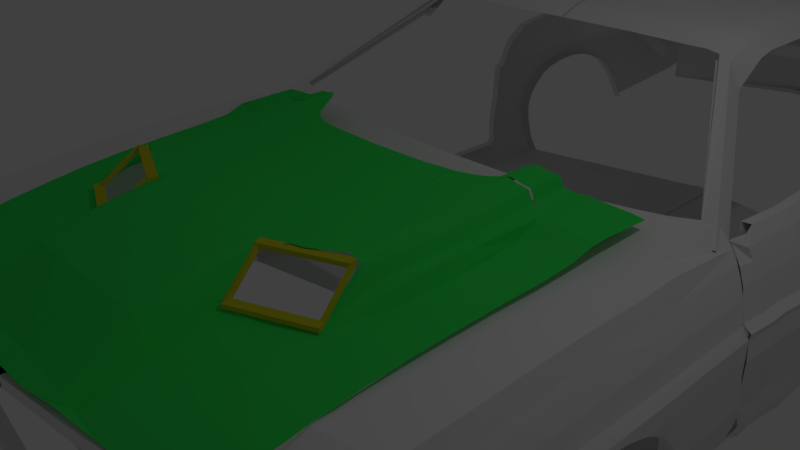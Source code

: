 # Source: challenger1970B.blend  (saved by Blender 2.79.0; exported with 4.5.12 LTS)
import bpy
from mathutils import Matrix  # noqa: F401  (used for matrix-valued properties, if any)

bpy.ops.wm.read_factory_settings(use_empty=True)
scene = bpy.context.scene
scene.name = 'Scene'

# ---- collections
col_collection_1 = bpy.data.collections.new('Collection 1'); scene.collection.children.link(col_collection_1)

# ---- materials (node trees are filled in below, after node groups)
mat_hoodcolor = bpy.data.materials.new('HoodColor')
mat_hoodcolor.alpha_threshold = 0.0
mat_hoodcolor.use_transparent_shadow = False
mat_hoodcolor.diffuse_color = (0.04034, 0.8, 0.1067, 1.0)
mat_hoodcolor.roughness = 0.5
mat_hoddscoopcolorl = bpy.data.materials.new('HoddScoopColorl')
mat_hoddscoopcolorl.alpha_threshold = 0.0
mat_hoddscoopcolorl.use_transparent_shadow = False
mat_hoddscoopcolorl.diffuse_color = (0.6038, 0.5808, 0.02282, 1.0)
mat_hoddscoopcolorl.roughness = 0.5

# ---- material node trees

# ---- world
world_world = bpy.data.worlds.new('World'); scene.world = world_world
world_world.color = (0.05088, 0.05088, 0.05088)
world_world.use_sun_shadow = False
world_world.sun_shadow_jitter_overblur = 0.0
world_world.cycles.sampling_method = 'MANUAL'

# ---- cameras
cam_camera = bpy.data.cameras.new('Camera')
cam_camera.clip_end = 100.0
cam_camera.lens = 35.0
cam_camera.sensor_width = 32.0
cam_camera.sensor_height = 18.0
cam_camera.ortho_scale = 7.314
cam_camera.dof.focus_distance = 0.0
cam_camera.dof.aperture_fstop = 128.0

# ---- lights
light_lamp = bpy.data.lights.new('Lamp', 'POINT')
light_lamp.transmission_factor = 0.0
light_lamp.cutoff_distance = 30.0
light_lamp.energy = 100.0
light_lamp.shadow_buffer_clip_start = 1.001
light_lamp.shadow_soft_size = 0.1
light_lamp.shadow_maximum_resolution = 0.006
light_lamp.use_absolute_resolution = True

# ---- meshes
me_plane_004 = bpy.data.meshes.new('Plane.004')
me_plane_004.from_pydata([(-1.0, -1.0, 0.1017), (1.0, -1.0, 0.0), (-1.0, 1.0, 0.1017), (0.9116, 1.0, 1e-09), (-3.216, -1.0, 0.1044), (-3.216, 1.0, 0.1044), (-5.621, -1.0, 0.1329), (-5.621, 1.0, 0.1329), (-7.963, -1.0, 0.1519), (-7.963, 1.0, 0.1519), (-9.736, -1.0, 0.1234), (-9.736, 1.0, 0.1234), (-10.18, -1.0, 0.1329), (-10.18, 1.0, 0.1329), (-10.62, -1.0, 0.009492), (-10.62, 1.0, 0.009492), (-11.64, -1.0, -0.04746), (-11.64, 1.0, -0.04746), (-12.96, -1.0, -0.1234), (-12.96, 1.0, -0.1234), (-14.23, -1.0, -0.2183), (-14.23, 1.0, -0.2183), (-15.12, -1.0, -0.2943), (-15.12, 1.0, -0.2943), (-16.07, 0.8884, -0.4272), (-16.07, 1.0, -0.4272), (-1.0, -1.0, 0.1017), (1.0, -1.0, 0.0), (-3.216, -1.0, 0.1044), (-5.621, -1.0, 0.1329), (-7.963, -1.0, 0.1519), (-9.736, -1.0, 0.1234), (-10.18, -1.0, 0.1329), (-10.62, -1.0, 0.009492), (-11.64, -1.0, -0.04746), (-12.96, -1.0, -0.1234), (-14.23, -1.0, -0.2183), (-15.12, -1.0, -0.2943), (-16.07, 0.8141, -0.4272), (-1.0, -1.0, 0.1017), (1.0, -1.0, 0.0), (-3.216, -1.0, 0.1044), (-5.621, -1.0, 0.1329), (-7.963, -1.0, 0.1519), (-9.736, -1.0, 0.1234), (-10.18, -1.0, 0.1329), (-10.62, -1.0, 0.009492), (-11.64, -1.0, -0.04746), (-12.96, -1.0, -0.1234), (-14.23, -1.0, -0.2183), (-15.12, -1.0, -0.3651), (-16.07, 0.8956, -0.4272), (-1.0, -1.0, 0.1017), (0.8674, -1.0, 1.501e-09), (-3.216, -1.0, 0.1044), (-5.621, -1.0, 0.1329), (-7.963, -1.0, 0.1519), (-9.736, -1.0, 0.1234), (-10.18, -1.0, 0.1329), (-10.62, -1.0, 0.009492), (-11.64, -1.0, -0.04746), (-12.96, -1.0, -0.1234), (-14.23, -1.0, -0.2183), (-15.12, -1.0, -0.5387), (-15.59, 0.164, -0.4272), (-0.9367, -2.338, 0.05276), (1.063, -1.728, -0.04889), (-3.152, -3.24, 0.05553), (-5.558, -3.844, 0.084), (-7.9, -4.164, 0.103), (-9.673, -4.074, 0.07451), (-10.12, -3.977, 0.084), (-10.56, -3.642, -0.0394), (-11.57, -3.27, -0.09635), (-12.9, -2.786, -0.1723), (-14.17, -2.479, -0.2672), (-15.05, -1.188, -0.4776), (-1.0, 5.383, 0.1766), (0.9116, 5.383, 0.07496), (-3.216, 5.383, 0.1794), (-5.621, 5.383, 0.2079), (-7.963, 5.383, 0.2268), (-9.736, 5.383, 0.1984), (-10.18, 5.383, 0.2079), (-10.62, 5.383, 0.08445), (-11.64, 5.383, 0.0275), (-12.96, 5.383, -0.04844), (-14.23, 5.383, -0.1434), (-15.12, 5.383, -0.2193), (-16.07, 5.383, -0.3522), (-1.0, 13.33, 0.1766), (0.8674, 13.33, 0.07496), (-3.216, 13.33, 0.1794), (-5.621, 13.33, 0.2079), (-7.963, 13.33, 0.2268), (-9.736, 13.33, 0.1984), (-10.18, 13.33, 0.2079), (-10.62, 13.33, 0.08445), (-11.64, 13.33, 0.0275), (-12.96, 13.33, -0.04844), (-14.23, 13.33, -0.1434), (-15.12, 13.33, -0.2193), (-16.07, 13.33, -0.3522), (-1.0, 17.61, 0.1766), (0.9116, 17.61, 0.07496), (-3.216, 17.61, 0.1794), (-5.621, 17.61, 0.2079), (-7.963, 17.61, 0.2268), (-9.736, 17.61, 0.1984), (-10.18, 17.61, 0.2079), (-10.62, 17.61, 0.08445), (-11.64, 17.61, 0.0275), (-12.96, 17.61, -0.04844), (-14.23, 17.61, -0.1434), (-15.12, 17.61, -0.2193), (-16.07, 17.61, -0.3522), (-1.0, 23.45, 0.1766), (0.8233, 23.45, 0.07496), (-3.216, 23.45, 0.1794), (-5.621, 23.45, 0.2079), (-7.963, 23.45, 0.2268), (-9.736, 23.45, 0.1984), (-10.18, 23.45, 0.2079), (-10.62, 23.45, 0.08445), (-11.64, 23.45, 0.0275), (-12.96, 23.45, -0.04844), (-14.23, 23.45, -0.1434), (-15.12, 23.45, -0.2193), (-16.07, 23.45, -0.3522), (-1.0, 28.75, 0.1766), (0.8674, 28.75, 0.07496), (-3.216, 28.75, 0.1794), (-5.621, 28.75, 0.2079), (-7.963, 28.75, 0.2268), (-9.736, 28.75, 0.1984), (-10.18, 28.75, 0.2079), (-10.62, 28.75, 0.08445), (-11.64, 28.75, 0.0275), (-12.96, 28.75, -0.04844), (-14.23, 28.75, -0.1434), (-15.12, 28.75, -0.2193), (-16.07, 28.75, -0.3522), (-1.0, 31.33, 0.1766), (0.8233, 31.33, 0.07496), (-3.216, 31.33, 0.1794), (-5.621, 31.33, 0.2079), (-7.963, 31.33, 0.2268), (-9.736, 31.33, 0.1984), (-10.18, 31.33, 0.2079), (-10.62, 31.33, 0.08445), (-11.64, 31.33, 0.0275), (-12.96, 31.33, -0.04844), (-14.23, 31.33, -0.1434), (-15.12, 31.33, -0.2193), (-16.07, 31.33, -0.3522), (-1.0, 36.24, 0.1766), (0.6907, 35.62, 0.07496), (-3.216, 36.81, 0.1794), (-5.621, 37.14, 0.2079), (-7.963, 37.57, 0.2268), (-9.736, 37.62, 0.1984), (-10.18, 37.62, 0.2079), (-10.62, 37.62, 0.08445), (-11.64, 37.52, 0.0275), (-12.96, 37.33, -0.04844), (-14.23, 37.0, -0.1434), (-15.12, 36.62, -0.3132), (-16.86, 35.86, -0.5449), (-0.5885, 36.58, 0.1186), (1.102, 35.96, 0.01699), (-2.804, 37.15, 0.1214), (-5.21, 37.48, 0.1499), (-7.552, 37.9, 0.1689), (-9.324, 37.95, 0.1404), (-9.768, 37.95, 0.1499), (-10.21, 37.95, 0.02649), (-11.22, 37.86, -0.03047), (-12.55, 37.67, -0.1064), (-13.82, 37.34, -0.2013), (-14.71, 36.96, -0.3711), (-16.45, 36.2, -0.6028), (-16.21, 0.5715, -0.5364), (-16.21, 4.954, -0.4615), (-16.21, 12.9, -0.4615), (-16.21, 17.18, -0.4615), (-16.21, 23.02, -0.4615), (-16.21, 28.32, -0.4615), (-16.21, 30.9, -0.4615), (-17.0, 35.43, -0.6541), (-13.59, -0.8807, -0.4112), (-13.59, 3.502, -0.3363), (-13.59, 11.45, -0.3363), (-13.59, 15.73, -0.3363), (-13.59, 21.57, -0.3363), (-13.59, 26.87, -0.3363), (-13.59, 29.45, -0.3363), (-14.39, 33.98, -0.5289), (-9.072, -2.348, -0.03233), (-9.072, 2.035, 0.04263), (-9.072, 9.983, 0.04263), (-9.072, 14.26, 0.04263), (-9.072, 20.1, 0.04263), (-9.072, 25.4, 0.04263), (-9.072, 27.98, 0.04263), (-9.867, 32.51, -0.1501), (0.4267, -1.766, -0.1246), (0.4267, 2.617, -0.04965), (0.4267, 10.56, -0.04965), (0.4267, 14.84, -0.04965), (0.4267, 20.69, -0.04965), (0.4267, 25.98, -0.04965), (0.4267, 28.57, -0.04965), (-0.3687, 33.1, -0.2423), (0.6157, -1.537, 0.01152), (0.5274, 0.463, 0.01152), (0.5274, 4.846, 0.08648), (0.4832, 12.79, 0.08648), (0.5274, 17.07, 0.08648), (0.439, 22.92, 0.08648), (0.4832, 28.21, 0.08648), (0.439, 30.79, 0.08648), (0.3064, 35.09, 0.08648)], [], [(0, 1, 3, 2), (0, 2, 5, 4), (4, 5, 7, 6), (6, 7, 9, 8), (8, 9, 11, 10), (10, 11, 13, 12), (12, 13, 15, 14), (14, 15, 17, 16), (16, 17, 19, 18), (18, 19, 21, 20), (20, 21, 23, 22), (22, 23, 25, 24), (8, 10, 31, 30), (6, 8, 30, 29), (22, 24, 38, 37), (1, 0, 26, 27), (4, 6, 29, 28), (20, 22, 37, 36), (0, 4, 28, 26), (18, 20, 36, 35), (16, 18, 35, 34), (14, 16, 34, 33), (12, 14, 33, 32), (10, 12, 32, 31), (30, 31, 44, 43), (37, 38, 51, 50), (26, 28, 41, 39), (34, 35, 48, 47), (31, 32, 45, 44), (28, 29, 42, 41), (35, 36, 49, 48), (32, 33, 46, 45), (29, 30, 43, 42), (36, 37, 50, 49), (27, 26, 39, 40), (33, 34, 47, 46), (42, 43, 56, 55), (49, 50, 63, 62), (40, 39, 52, 53), (46, 47, 60, 59), (43, 44, 57, 56), (50, 51, 64, 63), (39, 41, 54, 52), (47, 48, 61, 60), (44, 45, 58, 57), (41, 42, 55, 54), (48, 49, 62, 61), (45, 46, 59, 58), (57, 58, 71, 70), (54, 55, 68, 67), (61, 62, 75, 74), (58, 59, 72, 71), (55, 56, 69, 68), (62, 63, 76, 75), (53, 52, 65, 66), (59, 60, 73, 72), (56, 57, 70, 69), (52, 54, 67, 65), (60, 61, 74, 73), (17, 15, 84, 85), (15, 13, 83, 84), (13, 11, 82, 83), (11, 9, 81, 82), (9, 7, 80, 81), (25, 23, 88, 89), (7, 5, 79, 80), (23, 21, 87, 88), (5, 2, 77, 79), (21, 19, 86, 87), (2, 3, 78, 77), (19, 17, 85, 86), (84, 83, 96, 97), (81, 80, 93, 94), (88, 87, 100, 101), (77, 78, 91, 90), (85, 84, 97, 98), (82, 81, 94, 95), (89, 88, 101, 102), (79, 77, 90, 92), (86, 85, 98, 99), (83, 82, 95, 96), (80, 79, 92, 93), (87, 86, 99, 100), (96, 95, 108, 109), (93, 92, 105, 106), (100, 99, 112, 113), (97, 96, 109, 110), (94, 93, 106, 107), (101, 100, 113, 114), (90, 91, 104, 103), (98, 97, 110, 111), (95, 94, 107, 108), (102, 101, 114, 115), (92, 90, 103, 105), (99, 98, 111, 112), (111, 110, 123, 124), (108, 107, 120, 121), (115, 114, 127, 128), (105, 103, 116, 118), (112, 111, 124, 125), (109, 108, 121, 122), (106, 105, 118, 119), (113, 112, 125, 126), (110, 109, 122, 123), (107, 106, 119, 120), (114, 113, 126, 127), (103, 104, 117, 116), (123, 122, 135, 136), (120, 119, 132, 133), (127, 126, 139, 140), (116, 117, 130, 129), (124, 123, 136, 137), (121, 120, 133, 134), (128, 127, 140, 141), (118, 116, 129, 131), (125, 124, 137, 138), (122, 121, 134, 135), (119, 118, 131, 132), (126, 125, 138, 139), (138, 137, 150, 151), (135, 134, 147, 148), (132, 131, 144, 145), (139, 138, 151, 152), (136, 135, 148, 149), (133, 132, 145, 146), (140, 139, 152, 153), (129, 130, 143, 142), (137, 136, 149, 150), (134, 133, 146, 147), (141, 140, 153, 154), (131, 129, 142, 144), (142, 143, 156, 155), (150, 149, 162, 163), (147, 146, 159, 160), (154, 153, 166, 167), (144, 142, 155, 157), (151, 150, 163, 164), (148, 147, 160, 161), (145, 144, 157, 158), (152, 151, 164, 165), (149, 148, 161, 162), (146, 145, 158, 159), (153, 152, 165, 166), (167, 166, 179, 180), (157, 155, 168, 170), (164, 163, 176, 177), (161, 160, 173, 174), (158, 157, 170, 171), (165, 164, 177, 178), (162, 161, 174, 175), (159, 158, 171, 172), (166, 165, 178, 179), (155, 156, 169, 168), (163, 162, 175, 176), (160, 159, 172, 173), (141, 154, 187, 186), (25, 89, 182, 181), (154, 167, 188, 187), (89, 102, 183, 182), (115, 128, 185, 184), (128, 141, 186, 185), (102, 115, 184, 183), (185, 186, 194, 193), (183, 184, 192, 191), (181, 182, 190, 189), (186, 187, 195, 194), (184, 185, 193, 192), (182, 183, 191, 190), (187, 188, 196, 195), (189, 190, 198, 197), (194, 195, 203, 202), (192, 193, 201, 200), (190, 191, 199, 198), (195, 196, 204, 203), (193, 194, 202, 201), (191, 192, 200, 199), (202, 203, 211, 210), (200, 201, 209, 208), (198, 199, 207, 206), (203, 204, 212, 211), (201, 202, 210, 209), (199, 200, 208, 207), (197, 198, 206, 205), (104, 91, 216, 217), (78, 3, 214, 215), (117, 104, 217, 218), (91, 78, 215, 216), (156, 143, 220, 221), (130, 117, 218, 219), (143, 130, 219, 220), (3, 1, 213, 214)])
me_plane_004.use_remesh_preserve_volume = False
me_plane_004.use_remesh_preserve_attributes = False
me_plane_004.use_mirror_vertex_groups = False
me_plane_004.update()
me_plane_003 = bpy.data.meshes.new('Plane.003')
me_plane_003.from_pydata([(-1.0, -1.0, 0.1017), (1.0, -1.0, 0.0), (-1.0, 1.0, 0.1017), (0.9116, 1.0, 1e-09), (-3.216, -1.0, 0.1044), (-3.216, 1.0, 0.1044), (-5.621, -1.0, 0.1329), (-5.621, 1.0, 0.1329), (-7.963, -1.0, 0.1519), (-7.963, 1.0, 0.1519), (-9.736, -1.0, 0.1234), (-9.736, 1.0, 0.1234), (-10.18, -1.0, 0.1329), (-10.18, 1.0, 0.1329), (-10.62, -1.0, 0.009492), (-10.62, 1.0, 0.009492), (-11.64, -1.0, -0.04746), (-11.64, 1.0, -0.04746), (-12.96, -1.0, -0.1234), (-12.96, 1.0, -0.1234), (-14.23, -1.0, -0.2183), (-14.23, 1.0, -0.2183), (-15.12, -1.0, -0.2943), (-15.12, 1.0, -0.2943), (-16.07, 0.8884, -0.4272), (-16.07, 1.0, -0.4272), (-1.0, -1.0, 0.1017), (1.0, -1.0, 0.0), (-3.216, -1.0, 0.1044), (-5.621, -1.0, 0.1329), (-7.963, -1.0, 0.1519), (-9.736, -1.0, 0.1234), (-10.18, -1.0, 0.1329), (-10.62, -1.0, 0.009492), (-11.64, -1.0, -0.04746), (-12.96, -1.0, -0.1234), (-14.23, -1.0, -0.2183), (-15.12, -1.0, -0.2943), (-16.07, 0.8141, -0.4272), (-1.0, -1.0, 0.1017), (1.0, -1.0, 0.0), (-3.216, -1.0, 0.1044), (-5.621, -1.0, 0.1329), (-7.963, -1.0, 0.1519), (-9.736, -1.0, 0.1234), (-10.18, -1.0, 0.1329), (-10.62, -1.0, 0.009492), (-11.64, -1.0, -0.04746), (-12.96, -1.0, -0.1234), (-14.23, -1.0, -0.2183), (-15.12, -1.0, -0.3651), (-16.07, 0.8956, -0.4272), (-1.0, -1.0, 0.1017), (0.8674, -1.0, 1.501e-09), (-3.216, -1.0, 0.1044), (-5.621, -1.0, 0.1329), (-7.963, -1.0, 0.1519), (-9.736, -1.0, 0.1234), (-10.18, -1.0, 0.1329), (-10.62, -1.0, 0.009492), (-11.64, -1.0, -0.04746), (-12.96, -1.0, -0.1234), (-14.23, -1.0, -0.2183), (-15.12, -1.0, -0.5387), (-15.59, 0.164, -0.4272), (-0.9367, -2.338, 0.05276), (1.063, -1.728, -0.04889), (-3.152, -3.24, 0.05553), (-5.558, -3.844, 0.084), (-7.9, -4.164, 0.103), (-9.673, -4.074, 0.07451), (-10.12, -3.977, 0.084), (-10.56, -3.642, -0.0394), (-11.57, -3.27, -0.09635), (-12.9, -2.786, -0.1723), (-14.17, -2.479, -0.2672), (-15.05, -1.188, -0.4776), (-1.0, 5.383, 0.1766), (0.9116, 5.383, 0.07496), (-3.216, 5.383, 0.1794), (-5.621, 5.383, 0.2079), (-7.963, 5.383, 0.2268), (-9.736, 5.383, 0.1984), (-10.18, 5.383, 0.2079), (-10.62, 5.383, 0.08445), (-11.64, 5.383, 0.0275), (-12.96, 5.383, -0.04844), (-14.23, 5.383, -0.1434), (-15.12, 5.383, -0.2193), (-16.07, 5.383, -0.3522), (-1.0, 13.33, 0.1766), (0.8674, 13.33, 0.07496), (-3.216, 13.33, 0.1794), (-5.621, 13.33, 0.2079), (-7.963, 13.33, 0.2268), (-9.736, 13.33, 0.1984), (-10.18, 13.33, 0.2079), (-10.62, 13.33, 0.08445), (-11.64, 13.33, 0.0275), (-12.96, 13.33, -0.04844), (-14.23, 13.33, -0.1434), (-15.12, 13.33, -0.2193), (-16.07, 13.33, -0.3522), (-1.0, 17.61, 0.1766), (0.9116, 17.61, 0.07496), (-3.216, 17.61, 0.1794), (-5.621, 17.61, 0.2079), (-7.963, 17.61, 0.2268), (-9.736, 17.61, 0.1984), (-10.18, 17.61, 0.2079), (-10.62, 17.61, 0.08445), (-11.64, 17.61, 0.0275), (-12.96, 17.61, -0.04844), (-14.23, 17.61, -0.1434), (-15.12, 17.61, -0.2193), (-16.07, 17.61, -0.3522), (-1.0, 23.45, 0.1766), (0.8233, 23.45, 0.07496), (-3.216, 23.45, 0.1794), (-5.621, 23.45, 0.2079), (-7.963, 23.45, 0.2268), (-9.736, 23.45, 0.1984), (-10.18, 23.45, 0.2079), (-10.62, 23.45, 0.08445), (-11.64, 23.45, 0.0275), (-12.96, 23.45, -0.04844), (-14.23, 23.45, -0.1434), (-15.12, 23.45, -0.2193), (-16.07, 23.45, -0.3522), (-1.0, 28.75, 0.1766), (0.8674, 28.75, 0.07496), (-3.216, 28.75, 0.1794), (-5.621, 28.75, 0.2079), (-7.963, 28.75, 0.2268), (-9.736, 28.75, 0.1984), (-10.18, 28.75, 0.2079), (-10.62, 28.75, 0.08445), (-11.64, 28.75, 0.0275), (-12.96, 28.75, -0.04844), (-14.23, 28.75, -0.1434), (-15.12, 28.75, -0.2193), (-16.07, 28.75, -0.3522), (-1.0, 31.33, 0.1766), (0.8233, 31.33, 0.07496), (-3.216, 31.33, 0.1794), (-5.621, 31.33, 0.2079), (-7.963, 31.33, 0.2268), (-9.736, 31.33, 0.1984), (-10.18, 31.33, 0.2079), (-10.62, 31.33, 0.08445), (-11.64, 31.33, 0.0275), (-12.96, 31.33, -0.04844), (-14.23, 31.33, -0.1434), (-15.12, 31.33, -0.2193), (-16.07, 31.33, -0.3522), (-1.0, 36.24, 0.1766), (0.6907, 35.62, 0.07496), (-3.216, 36.81, 0.1794), (-5.621, 37.14, 0.2079), (-7.963, 37.57, 0.2268), (-9.736, 37.62, 0.1984), (-10.18, 37.62, 0.2079), (-10.62, 37.62, 0.08445), (-11.64, 37.52, 0.0275), (-12.96, 37.33, -0.04844), (-14.23, 37.0, -0.1434), (-15.12, 36.62, -0.3132), (-16.86, 35.86, -0.5449), (-0.5885, 36.58, 0.1186), (1.102, 35.96, 0.01699), (-2.804, 37.15, 0.1214), (-5.21, 37.48, 0.1499), (-7.552, 37.9, 0.1689), (-9.324, 37.95, 0.1404), (-9.768, 37.95, 0.1499), (-10.21, 37.95, 0.02649), (-11.22, 37.86, -0.03047), (-12.55, 37.67, -0.1064), (-13.82, 37.34, -0.2013), (-14.71, 36.96, -0.3711), (-16.45, 36.2, -0.6028), (-16.21, 0.5715, -0.5364), (-16.21, 4.954, -0.4615), (-16.21, 12.9, -0.4615), (-16.21, 17.18, -0.4615), (-16.21, 23.02, -0.4615), (-16.21, 28.32, -0.4615), (-16.21, 30.9, -0.4615), (-17.0, 35.43, -0.6541), (-13.59, -0.8807, -0.4112), (-13.59, 3.502, -0.3363), (-13.59, 11.45, -0.3363), (-13.59, 15.73, -0.3363), (-13.59, 21.57, -0.3363), (-13.59, 26.87, -0.3363), (-13.59, 29.45, -0.3363), (-14.39, 33.98, -0.5289), (-9.072, -2.348, -0.03233), (-9.072, 2.035, 0.04263), (-9.072, 9.983, 0.04263), (-9.072, 14.26, 0.04263), (-9.072, 20.1, 0.04263), (-9.072, 25.4, 0.04263), (-9.072, 27.98, 0.04263), (-9.867, 32.51, -0.1501), (0.4267, -1.766, -0.1246), (0.4267, 2.617, -0.04965), (0.4267, 10.56, -0.04965), (0.4267, 14.84, -0.04965), (0.4267, 20.69, -0.04965), (0.4267, 25.98, -0.04965), (0.4267, 28.57, -0.04965), (-0.3687, 33.1, -0.2423), (0.6157, -1.537, 0.01152), (0.5274, 0.463, 0.01152), (0.5274, 4.846, 0.08648), (0.4832, 12.79, 0.08648), (0.5274, 17.07, 0.08648), (0.439, 22.92, 0.08648), (0.4832, 28.21, 0.08648), (0.439, 30.79, 0.08648), (0.3064, 35.09, 0.08648)], [], [(0, 1, 3, 2), (0, 2, 5, 4), (4, 5, 7, 6), (6, 7, 9, 8), (8, 9, 11, 10), (10, 11, 13, 12), (12, 13, 15, 14), (14, 15, 17, 16), (16, 17, 19, 18), (18, 19, 21, 20), (20, 21, 23, 22), (22, 23, 25, 24), (8, 10, 31, 30), (6, 8, 30, 29), (22, 24, 38, 37), (1, 0, 26, 27), (4, 6, 29, 28), (20, 22, 37, 36), (0, 4, 28, 26), (18, 20, 36, 35), (16, 18, 35, 34), (14, 16, 34, 33), (12, 14, 33, 32), (10, 12, 32, 31), (30, 31, 44, 43), (37, 38, 51, 50), (26, 28, 41, 39), (34, 35, 48, 47), (31, 32, 45, 44), (28, 29, 42, 41), (35, 36, 49, 48), (32, 33, 46, 45), (29, 30, 43, 42), (36, 37, 50, 49), (27, 26, 39, 40), (33, 34, 47, 46), (42, 43, 56, 55), (49, 50, 63, 62), (40, 39, 52, 53), (46, 47, 60, 59), (43, 44, 57, 56), (50, 51, 64, 63), (39, 41, 54, 52), (47, 48, 61, 60), (44, 45, 58, 57), (41, 42, 55, 54), (48, 49, 62, 61), (45, 46, 59, 58), (57, 58, 71, 70), (54, 55, 68, 67), (61, 62, 75, 74), (58, 59, 72, 71), (55, 56, 69, 68), (62, 63, 76, 75), (53, 52, 65, 66), (59, 60, 73, 72), (56, 57, 70, 69), (52, 54, 67, 65), (60, 61, 74, 73), (17, 15, 84, 85), (15, 13, 83, 84), (13, 11, 82, 83), (11, 9, 81, 82), (9, 7, 80, 81), (25, 23, 88, 89), (7, 5, 79, 80), (23, 21, 87, 88), (5, 2, 77, 79), (21, 19, 86, 87), (2, 3, 78, 77), (19, 17, 85, 86), (84, 83, 96, 97), (81, 80, 93, 94), (88, 87, 100, 101), (77, 78, 91, 90), (85, 84, 97, 98), (82, 81, 94, 95), (89, 88, 101, 102), (79, 77, 90, 92), (86, 85, 98, 99), (83, 82, 95, 96), (80, 79, 92, 93), (87, 86, 99, 100), (96, 95, 108, 109), (93, 92, 105, 106), (100, 99, 112, 113), (97, 96, 109, 110), (94, 93, 106, 107), (101, 100, 113, 114), (90, 91, 104, 103), (98, 97, 110, 111), (95, 94, 107, 108), (102, 101, 114, 115), (92, 90, 103, 105), (99, 98, 111, 112), (111, 110, 123, 124), (108, 107, 120, 121), (115, 114, 127, 128), (105, 103, 116, 118), (112, 111, 124, 125), (109, 108, 121, 122), (106, 105, 118, 119), (113, 112, 125, 126), (110, 109, 122, 123), (107, 106, 119, 120), (114, 113, 126, 127), (103, 104, 117, 116), (123, 122, 135, 136), (120, 119, 132, 133), (127, 126, 139, 140), (116, 117, 130, 129), (124, 123, 136, 137), (121, 120, 133, 134), (128, 127, 140, 141), (118, 116, 129, 131), (125, 124, 137, 138), (122, 121, 134, 135), (119, 118, 131, 132), (126, 125, 138, 139), (138, 137, 150, 151), (135, 134, 147, 148), (132, 131, 144, 145), (139, 138, 151, 152), (136, 135, 148, 149), (133, 132, 145, 146), (140, 139, 152, 153), (129, 130, 143, 142), (137, 136, 149, 150), (134, 133, 146, 147), (141, 140, 153, 154), (131, 129, 142, 144), (142, 143, 156, 155), (150, 149, 162, 163), (147, 146, 159, 160), (154, 153, 166, 167), (144, 142, 155, 157), (151, 150, 163, 164), (148, 147, 160, 161), (145, 144, 157, 158), (152, 151, 164, 165), (149, 148, 161, 162), (146, 145, 158, 159), (153, 152, 165, 166), (167, 166, 179, 180), (157, 155, 168, 170), (164, 163, 176, 177), (161, 160, 173, 174), (158, 157, 170, 171), (165, 164, 177, 178), (162, 161, 174, 175), (159, 158, 171, 172), (166, 165, 178, 179), (155, 156, 169, 168), (163, 162, 175, 176), (160, 159, 172, 173), (141, 154, 187, 186), (25, 89, 182, 181), (154, 167, 188, 187), (89, 102, 183, 182), (115, 128, 185, 184), (128, 141, 186, 185), (102, 115, 184, 183), (185, 186, 194, 193), (183, 184, 192, 191), (181, 182, 190, 189), (186, 187, 195, 194), (184, 185, 193, 192), (182, 183, 191, 190), (187, 188, 196, 195), (189, 190, 198, 197), (194, 195, 203, 202), (192, 193, 201, 200), (190, 191, 199, 198), (195, 196, 204, 203), (193, 194, 202, 201), (191, 192, 200, 199), (202, 203, 211, 210), (200, 201, 209, 208), (198, 199, 207, 206), (203, 204, 212, 211), (201, 202, 210, 209), (199, 200, 208, 207), (197, 198, 206, 205), (104, 91, 216, 217), (78, 3, 214, 215), (117, 104, 217, 218), (91, 78, 215, 216), (156, 143, 220, 221), (130, 117, 218, 219), (143, 130, 219, 220), (3, 1, 213, 214)])
me_plane_003.use_remesh_preserve_volume = False
me_plane_003.use_remesh_preserve_attributes = False
me_plane_003.use_mirror_vertex_groups = False
me_plane_003.update()
me_plane_002 = bpy.data.meshes.new('Plane.002')
me_plane_002.from_pydata([(-1.0, -1.0, -0.1299), (1.0, -1.0, -0.1299), (-1.0, 1.0, -0.1299), (1.0, 1.0, -0.1299), (-1.0, 3.189, -0.05571), (1.0, 3.189, -0.05571), (-1.0, 11.95, -0.2105), (1.0, 11.95, -0.2105), (-1.0, 17.13, -0.291), (1.0, 17.13, -0.291), (-1.0, 21.14, -0.3468), (1.0, 21.14, -0.3468), (-1.0, 21.07, -0.6317), (1.0, 21.07, -0.6565), (5.233, -1.0, -0.167), (5.233, 1.0, -0.167), (5.233, 3.189, -0.09287), (5.233, 11.95, -0.2476), (5.233, 17.13, -0.3281), (5.233, 21.14, -0.3839), (5.233, 21.07, -0.6813), (10.52, -1.0, -0.07431), (10.52, 1.0, -0.07431), (10.52, 3.189, -0.1115), (10.52, 11.95, -0.2105), (10.52, 17.13, -0.3096), (10.52, 21.14, -0.4211), (10.52, 21.07, -0.706), (18.33, -1.0, -0.1362), (18.33, 1.0, -0.1362), (18.33, 3.189, -0.1734), (18.33, 11.95, -0.2725), (18.33, 17.13, -0.3064), (18.33, 21.14, -0.4179), (18.33, 21.07, -0.7308), (24.68, -1.0, -0.1734), (24.68, 1.0, -0.1734), (24.68, 3.189, -0.2105), (24.68, 11.95, -0.3096), (24.68, 17.13, -0.3436), (24.68, 21.14, -0.455), (24.68, 21.07, -0.7431), (30.1, -1.0, -0.2353), (30.1, 1.0, -0.2353), (30.1, 3.189, -0.2725), (30.1, 11.95, -0.3715), (30.1, 17.13, -0.4055), (30.1, 21.14, -0.517), (30.1, 21.07, -0.7182), (-1.224, 20.13, -0.6441), (0.7763, 20.13, -0.6689), (5.01, 20.13, -0.6936), (10.3, 20.13, -0.7184), (18.11, 20.13, -0.7431), (24.46, 20.13, -0.7555), (29.88, 20.13, -0.7305)], [], [(0, 1, 3, 2), (2, 3, 5, 4), (4, 5, 7, 6), (6, 7, 9, 8), (8, 9, 11, 10), (10, 11, 13, 12), (5, 3, 15, 16), (11, 9, 18, 19), (3, 1, 14, 15), (7, 5, 16, 17), (13, 11, 19, 20), (9, 7, 17, 18), (15, 14, 21, 22), (20, 19, 26, 27), (18, 17, 24, 25), (16, 15, 22, 23), (19, 18, 25, 26), (17, 16, 23, 24), (27, 26, 33, 34), (25, 24, 31, 32), (23, 22, 29, 30), (26, 25, 32, 33), (24, 23, 30, 31), (22, 21, 28, 29), (34, 33, 40, 41), (32, 31, 38, 39), (30, 29, 36, 37), (33, 32, 39, 40), (31, 30, 37, 38), (29, 28, 35, 36), (41, 40, 47, 48), (39, 38, 45, 46), (37, 36, 43, 44), (40, 39, 46, 47), (38, 37, 44, 45), (36, 35, 42, 43), (41, 48, 55, 54), (34, 41, 54, 53), (13, 20, 51, 50), (20, 27, 52, 51), (27, 34, 53, 52), (12, 13, 50, 49)])
me_plane_002.materials.append(mat_hoodcolor)
me_plane_002.use_remesh_preserve_volume = False
me_plane_002.use_remesh_preserve_attributes = False
me_plane_002.use_mirror_vertex_groups = False
me_plane_002.update()
me_plane = bpy.data.meshes.new('Plane')
me_plane.from_pydata([(-1.0, -1.0, 0.0), (1.0, -1.0, 0.0), (-1.0, 1.0, 0.0), (1.0, 1.0, 0.0), (17.65, 0.1877, 0.0), (17.97, 2.188, 0.1702), (22.44, 0.6408, 0.0), (22.49, 2.641, 0.1152), (17.97, 2.188, 0.1207), (22.45, 2.641, 0.1757), (17.97, 3.853, 0.2773), (22.72, 4.306, 0.2773), (17.97, 6.855, 0.3578), (23.05, 7.309, 0.3578), (17.97, 9.743, 0.4126), (23.22, 10.2, 0.4126), (17.97, 12.11, 0.4399), (23.35, 12.57, 0.4399), (17.97, 14.34, 0.4563), (23.52, 14.79, 0.4563), (17.97, 16.55, 0.4783), (23.52, 17.0, 0.4783), (19.34, 20.24, 0.5893), (23.59, 20.89, 0.3788), (-1.0, -1.0, -0.1422), (1.0, -1.0, -0.1422), (17.65, 0.1877, -0.192), (22.38, 0.6408, -0.252), (20.71, 2.463, 0.1702), (20.56, 0.4626, 0.0), (20.69, 2.463, 0.1757), (20.85, 4.127, 0.2773), (21.06, 7.13, 0.3578), (21.16, 10.02, 0.4126), (21.24, 12.39, 0.4399), (21.34, 14.61, 0.4563), (21.34, 16.82, 0.4783), (22.12, 21.08, 0.5893), (20.52, 0.4626, -0.1957), (23.08, 0.6408, -0.128), (23.12, 2.641, -0.01279), (23.09, 2.641, -0.007303), (23.36, 4.306, 0.04429), (23.69, 7.309, 0.1414), (23.85, 10.2, 0.1906), (23.99, 12.57, 0.218), (24.15, 14.79, 0.2398), (24.15, 17.0, 0.2453), (24.22, 20.74, 0.2508), (23.56, 0.6408, -0.2681), (23.61, 2.641, -0.1528), (23.58, 2.641, -0.1473), (23.84, 4.306, -0.09574), (24.18, 7.309, 0.001391), (24.34, 10.2, 0.0506), (24.48, 12.57, 0.07794), (24.64, 14.79, 0.09982), (24.64, 17.0, 0.1053), (24.71, 20.62, 0.1108), (24.15, 0.6408, -0.4601), (24.19, 2.641, -0.3449), (24.16, 2.641, -0.3394), (24.43, 4.306, -0.2878), (24.76, 7.309, -0.1906), (24.93, 10.2, -0.1414), (25.06, 12.57, -0.1141), (25.23, 14.79, -0.09222), (25.23, 17.0, -0.08676), (25.29, 20.44, -0.08129), (24.49, 0.6408, -0.6281), (24.54, 2.641, -0.5129), (24.5, 2.641, -0.5074), (24.77, 4.306, -0.4558), (25.1, 7.309, -0.3587), (25.27, 10.2, -0.3095), (25.4, 12.57, -0.2821), (25.57, 14.79, -0.2603), (25.57, 17.0, -0.2548), (25.64, 20.24, -0.2493), (24.49, 0.6408, -0.6281), (24.54, 2.641, -0.5129), (24.5, 2.641, -0.5074), (24.77, 4.306, -0.4558), (25.1, 7.309, -0.3587), (25.27, 10.2, -0.3095), (25.4, 12.57, -0.2821), (25.57, 14.79, -0.2603), (25.57, 17.0, -0.2548), (25.64, 20.24, -0.2493), (24.49, 0.6408, -0.6281), (24.54, 2.641, -0.5129), (24.5, 2.641, -0.5074), (24.77, 4.306, -0.4558), (25.1, 7.309, -0.3587), (25.27, 10.2, -0.3095), (25.4, 12.57, -0.2821), (25.57, 14.79, -0.2603), (25.57, 17.0, -0.2548), (25.64, 20.24, -0.2493), (24.7, 0.6408, -0.7086), (24.75, 2.641, -0.5933), (24.71, 2.641, -0.5879), (24.98, 4.306, -0.5363), (25.31, 7.309, -0.4391), (25.48, 10.2, -0.3899), (25.61, 12.57, -0.3626), (25.78, 14.79, -0.3407), (25.78, 17.0, -0.3352), (25.85, 20.13, -0.3298), (24.76, 0.6408, -0.7517), (25.03, 2.641, -0.6364), (24.99, 2.641, -0.631), (25.26, 4.306, -0.5794), (25.59, 7.309, -0.4822), (25.76, 10.2, -0.433), (25.89, 12.57, -0.4057), (26.06, 14.79, -0.3838), (26.06, 17.0, -0.3783), (26.13, 20.02, -0.3729), (25.37, 0.6408, -0.8235), (25.41, 2.641, -0.7083), (25.38, 2.641, -0.7028), (25.64, 4.306, -0.6512), (25.98, 7.309, -0.5541), (26.14, 10.2, -0.5049), (26.28, 12.57, -0.4775), (26.44, 14.79, -0.4556), (26.44, 17.0, -0.4502), (26.51, 19.96, -0.4447), (25.44, 0.6408, -0.9959), (25.48, 2.641, -0.8807), (25.45, 2.641, -0.8752), (25.71, 4.306, -0.8236), (26.05, 7.309, -0.7374), (26.21, 10.2, -0.5628), (26.35, 12.57, -0.59), (26.51, 14.79, -0.6771), (26.51, 17.0, -0.6771), (26.58, 19.91, -0.677), (17.97, 10.9, 0.4315), (23.29, 11.35, 0.4315), (21.2, 11.18, 0.4315), (23.92, 11.35, 0.204), (24.41, 11.35, 0.06395), (24.99, 11.35, -0.1281), (25.33, 11.35, -0.2961), (25.33, 11.35, -0.2961), (25.33, 11.35, -0.2961), (25.54, 11.35, -0.3766), (25.82, 11.35, -0.4197), (26.21, 11.35, -0.4915), (26.28, 11.35, -0.5604), (17.97, 13.18, 0.4504), (23.43, 13.64, 0.4504), (21.29, 13.46, 0.4504), (24.07, 13.64, 0.2285), (24.56, 13.64, 0.08846), (25.14, 13.64, -0.1036), (25.48, 13.64, -0.2716), (25.48, 13.64, -0.2716), (25.48, 13.64, -0.2716), (25.69, 13.64, -0.3521), (25.97, 13.64, -0.3952), (26.36, 13.64, -0.467), (26.43, 13.64, -0.6775), (17.97, 8.28, 0.3876), (23.14, 8.733, 0.3876), (21.11, 8.555, 0.3876), (23.77, 8.733, 0.1657), (24.26, 8.733, 0.02567), (24.84, 8.733, -0.1664), (25.18, 8.733, -0.3344), (25.18, 8.733, -0.3344), (25.18, 8.733, -0.3344), (25.39, 8.733, -0.4149), (25.67, 8.733, -0.458), (26.06, 8.733, -0.5298), (26.13, 8.733, -0.5877), (26.51, 14.83, -0.8951), (26.51, 17.04, -0.895), (26.58, 19.94, -0.895), (26.43, 14.61, -0.841), (26.51, 16.02, -1.38), (26.51, 17.04, -1.385), (26.58, 20.27, -1.385), (26.58, 20.09, -1.108), (26.51, 17.04, -1.108), (26.51, 15.48, -1.105), (25.34, 0.6408, -1.274), (25.38, 2.641, -1.159), (25.35, 2.641, -1.153), (25.61, 4.306, -1.102), (25.95, 6.371, -1.015), (25.17, 0.6408, -1.381), (25.22, 2.641, -1.322), (25.18, 2.641, -1.317), (25.45, 4.306, -1.265), (25.78, 6.105, -1.179), (24.97, 0.6408, -1.515), (25.02, 2.641, -1.518), (24.98, 2.641, -1.513), (25.25, 4.306, -1.461), (25.58, 5.888, -1.375), (24.71, 0.6408, -1.688), (24.75, 2.641, -1.747), (24.72, 2.641, -1.742), (24.98, 4.306, -1.69), (25.32, 5.731, -1.604), (24.71, 0.6408, -1.732), (24.75, 2.641, -1.747), (24.72, 2.641, -1.742), (24.98, 4.306, -1.69), (25.32, 5.74, -1.604), (24.71, 0.6408, -1.663), (24.75, 2.641, -1.747), (24.72, 2.641, -1.742), (24.98, 4.306, -1.69), (25.87, 5.704, -1.699), (24.27, 0.6408, -1.817), (24.32, 2.641, -1.883), (24.29, 2.641, -1.883), (24.55, 4.306, -1.919), (24.89, 5.641, -1.962), (22.07, 0.3801, -1.663), (22.07, 0.3801, -1.688), (22.34, 0.3801, -1.515), (22.54, 0.3801, -1.381), (22.7, 0.3801, -1.274), (26.31, 16.28, -1.582), (26.31, 17.04, -1.587), (26.38, 20.58, -1.587), (25.98, 16.46, -1.794), (25.98, 17.04, -1.8), (26.05, 20.82, -1.8), (25.52, 16.63, -2.034), (25.52, 17.04, -2.039), (25.58, 21.06, -2.039), (25.22, 16.68, -2.176), (25.22, 17.04, -2.181), (25.29, 21.28, -2.181), (24.12, 16.7, -2.394), (24.12, 17.04, -2.405), (24.19, 21.68, -2.454), (21.64, 0.3801, -1.817), (17.5, 0.06453, -1.663), (17.5, 0.06453, -1.688), (17.76, 0.06453, -1.515), (17.96, 0.06453, -1.381), (18.13, 0.06453, -1.274), (17.07, 0.06453, -1.817), (13.97, -0.1687, -1.663), (13.97, -0.1687, -1.688), (14.23, -0.1687, -1.515), (14.43, -0.1687, -1.381), (14.6, -0.1687, -1.274), (13.54, -0.1687, -1.817), (10.31, -0.4294, -1.663), (10.31, -0.4294, -1.688), (10.58, -0.4294, -1.515), (10.78, -0.4294, -1.381), (10.94, -0.4294, -1.274), (9.881, -0.4294, -1.817), (6.683, -0.6764, -1.663), (6.683, -0.6764, -1.688), (6.949, -0.6764, -1.515), (7.148, -0.6764, -1.381), (7.314, -0.6764, -1.274), (6.252, -0.6764, -1.817), (0.04625, -1.074, -1.663), (0.02139, -1.074, -1.688), (0.01357, -1.074, -1.515), (-0.01095, -1.074, -1.381), (-0.0438, -1.074, -1.274), (0.01235, -1.074, -1.817), (23.41, 0.5129, -1.688), (23.68, 0.5129, -1.515), (23.88, 0.5129, -1.381), (24.04, 0.5129, -1.237), (24.13, 0.5842, -1.688), (24.4, 0.5842, -1.515), (24.6, 0.5842, -1.381), (24.76, 0.5842, -1.152), (22.7, 1.025, -1.27), (18.13, 0.7094, -1.27), (14.6, 0.4762, -1.27), (10.94, 0.2155, -1.27), (7.314, -0.03152, -1.27), (-0.0438, -0.4294, -1.27), (24.04, 1.158, -1.233), (24.76, 1.229, -1.147), (-1.117, -0.4136, -0.134), (0.8828, -0.4136, -0.134), (17.53, 0.7742, -0.1838), (22.26, 1.227, -0.2439), (20.4, 1.049, -0.1876), (24.03, 1.227, -0.4519), (25.58, 42.85, -2.026), (25.29, 42.85, -2.181), (24.19, 42.8, -2.454), (25.29, 32.05, -2.181), (24.19, 32.24, -2.454), (25.58, 31.95, -2.039), (24.19, 39.08, -2.454), (25.29, 39.03, -2.181), (25.58, 38.87, -1.958), (24.19, 40.86, -2.454), (25.29, 40.84, -2.181), (25.58, 40.84, -2.039), (26.03, 42.9, -1.775), (26.03, 39.04, -1.775), (26.03, 40.84, -1.775), (26.3, 42.97, -1.522), (26.3, 39.27, -1.522), (26.3, 40.84, -1.522), (26.44, 43.27, -1.291), (26.44, 39.42, -1.291), (26.44, 40.84, -1.291), (26.44, 43.75, -1.088), (26.44, 39.56, -1.088), (26.44, 40.84, -1.088), (26.54, 44.72, -0.8463), (26.54, 39.64, -0.8463), (26.54, 40.84, -0.8463), (26.54, 44.69, -0.4355), (26.54, 39.75, -0.4355), (26.54, 40.84, -0.4355), (25.29, 38.8, -2.181), (25.58, 38.72, -2.002), (24.19, 38.86, -2.454), (25.29, 38.53, -2.181), (25.58, 38.5, -2.039), (24.19, 38.59, -2.454), (24.22, 7.715, -0.7287), (24.39, 10.6, -0.5541), (24.52, 12.97, -0.5813), (24.46, 11.76, -0.5517), (24.6, 14.04, -0.6688), (24.31, 9.139, -0.579), (24.69, 15.24, -0.8864), (24.6, 15.01, -0.8323), (24.69, 16.43, -1.371), (24.69, 15.89, -1.097), (24.12, 6.778, -1.007), (23.96, 6.511, -1.17), (23.76, 6.294, -1.366), (23.49, 6.137, -1.595), (24.05, 6.11, -1.69), (23.06, 6.048, -1.953), (24.49, 16.68, -1.573), (24.16, 16.87, -1.786), (23.69, 17.03, -2.025), (23.4, 17.09, -2.167), (22.3, 17.11, -2.385), (25.09, 44.69, -0.01015), (25.09, 39.64, -0.01015), (25.09, 40.84, -0.01015), (25.82, 40.84, -0.3334), (25.82, 39.75, -0.3334), (25.82, 44.69, -0.3334), (24.11, 44.69, 0.2365), (24.11, 39.44, 0.2365), (24.11, 40.84, 0.2365), (23.12, 44.69, 0.3897), (23.12, 39.22, 0.3897), (23.12, 40.84, 0.3897), (21.67, 44.69, 0.7129), (21.67, 38.92, 0.6354), (21.67, 40.84, 0.7129), (19.81, 44.69, 1.104), (15.76, 27.2, 1.815), (19.81, 41.55, 1.104), (16.52, 44.69, 1.53), (16.85, 39.75, 1.492), (16.85, 40.84, 1.64), (15.76, 44.69, 1.609), (15.76, 39.75, 1.896), (15.76, 40.84, 1.849), (14.83, 44.69, 1.668), (14.83, 39.75, 1.955), (14.83, 40.84, 1.909), (13.74, 44.69, 1.702), (13.74, 39.75, 1.989), (13.74, 40.84, 1.943), (12.19, 44.69, 1.702), (12.19, 39.75, 1.989), (12.19, 40.84, 1.943), (6.487, 44.69, 1.719), (6.487, 39.75, 2.006), (6.487, 40.84, 1.96), (0.05979, 44.69, 1.719), (0.05979, 39.75, 2.006), (0.05979, 40.84, 1.96), (24.19, 41.42, -2.454), (25.29, 41.42, -2.181), (25.58, 41.42, -2.035), (26.03, 41.43, -1.775), (26.3, 41.45, -1.522), (26.44, 41.54, -1.291), (26.44, 41.68, -1.088), (26.54, 41.95, -0.8463), (26.54, 41.95, -0.4355), (25.09, 41.95, -0.01015), (25.82, 41.95, -0.3334), (24.11, 41.95, 0.2365), (23.12, 41.95, 0.3897), (21.67, 41.95, 0.7437), (19.81, 41.95, 1.104), (16.85, 41.95, 1.619), (15.76, 41.95, 1.801), (14.83, 41.95, 1.861), (13.74, 41.95, 1.895), (12.19, 41.95, 1.895), (6.487, 41.95, 1.912), (0.05979, 41.95, 1.912), (24.19, 41.86, -2.454), (25.29, 41.87, -2.181), (25.58, 41.87, -2.032), (26.03, 41.9, -1.775), (26.3, 41.93, -1.522), (26.44, 42.09, -1.291), (26.44, 42.33, -1.088), (26.54, 42.81, -0.8463), (26.54, 42.81, -0.4355), (25.09, 42.81, -0.01015), (25.82, 42.81, -0.3334), (24.11, 42.81, 0.2365), (23.12, 42.81, 0.3897), (21.67, 43.0, 0.7745), (19.81, 42.8, 1.104), (16.85, 42.81, 1.626), (15.76, 42.81, 1.791), (14.83, 42.81, 1.813), (13.74, 42.81, 1.847), (12.19, 42.81, 1.847), (6.487, 42.81, 1.864), (0.05979, 42.81, 1.864), (24.19, 42.29, -2.454), (25.29, 42.32, -2.181), (25.58, 42.32, -2.029), (26.03, 42.36, -1.775), (26.3, 42.41, -1.522), (26.44, 42.63, -1.291), (26.44, 42.98, -1.088), (26.54, 43.67, -0.8463), (26.54, 43.67, -0.4355), (25.09, 43.67, -0.01015), (25.82, 43.67, -0.3334), (24.11, 43.67, 0.2365), (23.12, 43.67, 0.3897), (21.67, 43.67, 0.7129), (19.81, 43.67, 1.104), (16.85, 43.67, 1.612), (15.76, 43.67, 1.724), (14.83, 43.67, 1.763), (13.74, 43.67, 1.797), (12.19, 43.67, 1.797), (6.487, 43.67, 1.814), (0.05979, 43.67, 1.814), (16.85, 38.34, 1.735), (15.76, 38.34, 1.94), (14.83, 38.34, 1.999), (13.74, 38.34, 2.033), (12.19, 38.34, 2.033), (6.487, 38.34, 2.05), (0.05979, 38.34, 2.05), (16.85, 36.49, 1.826), (15.76, 36.49, 1.977), (14.83, 36.49, 2.037), (13.74, 36.49, 2.071), (12.19, 36.49, 2.071), (6.487, 36.49, 2.088), (0.05979, 36.49, 2.088), (16.85, 33.91, 1.864), (15.76, 33.91, 1.996), (14.83, 33.91, 2.055), (13.74, 33.91, 2.089), (12.19, 33.91, 2.089), (6.487, 33.91, 2.106), (0.05979, 33.91, 2.106), (16.85, 31.55, 1.868), (15.76, 31.55, 1.996), (14.83, 31.55, 2.055), (13.74, 31.55, 2.089), (12.19, 31.55, 2.089), (6.487, 31.55, 2.106), (0.05979, 31.55, 2.106), (16.85, 29.58, 1.862), (15.76, 29.58, 1.99), (14.83, 29.58, 2.049), (13.74, 29.58, 2.083), (12.19, 29.58, 2.083), (6.487, 29.58, 2.1), (0.05979, 29.58, 2.1), (16.85, 28.74, 1.805), (15.76, 28.74, 1.971), (14.83, 28.74, 2.03), (13.74, 28.74, 2.064), (12.19, 28.74, 2.064), (6.487, 28.74, 2.081), (0.05979, 28.74, 2.081), (16.85, 28.42, 1.744), (15.76, 28.42, 1.952), (14.83, 28.42, 2.012), (13.74, 28.42, 2.046), (12.19, 28.42, 2.046), (6.487, 28.42, 2.063), (0.05979, 28.42, 2.063), (16.85, 27.94, 1.646), (15.76, 27.94, 1.902), (14.83, 27.94, 1.962), (13.74, 27.94, 1.996), (12.19, 27.94, 1.996), (6.487, 27.94, 2.013), (0.05979, 27.94, 2.013), (16.85, 27.2, 1.492), (15.76, 27.2, 1.815), (14.83, 27.2, 1.874), (13.74, 27.2, 1.908), (12.19, 27.2, 1.908), (6.487, 27.2, 1.925), (0.05979, 27.2, 1.925), (12.19, 37.6, 2.048), (6.487, 37.6, 2.065), (14.83, 37.6, 2.014), (13.74, 37.6, 2.048), (16.85, 37.6, 1.79), (15.76, 37.6, 1.955), (0.05979, 37.6, 2.065), (16.85, 39.02, 1.625), (15.76, 39.02, 1.918), (12.19, 39.02, 2.012), (6.487, 39.02, 2.029), (14.83, 39.02, 1.978), (0.05979, 39.02, 2.029), (13.74, 39.02, 2.012), (24.29, 19.99, 0.1019), (23.2, 19.99, 0.4241), (24.11, 46.06, 0.0924), (23.12, 46.06, 0.2455), (21.67, 46.06, 0.5688), (19.81, 46.06, 0.9601), (16.52, 46.06, 1.386), (15.76, 46.06, 1.465), (14.83, 46.06, 1.524), (13.74, 46.06, 1.558), (12.19, 46.06, 1.558), (6.487, 46.06, 1.575), (0.05979, 46.06, 1.575), (24.11, 47.35, -0.0998), (23.12, 47.35, 0.05332), (21.67, 47.35, 0.3766), (19.81, 47.35, 0.7679), (16.52, 48.93, 1.194), (15.76, 48.44, 1.272), (14.83, 48.12, 1.332), (13.74, 48.04, 1.366), (12.19, 47.96, 1.366), (6.487, 47.88, 1.383), (0.05979, 47.88, 1.383), (24.11, 52.28, -0.2319), (23.12, 52.28, -0.07882), (21.67, 52.28, 0.2444), (18.66, 52.28, 0.6426), (26.54, 46.61, -0.6712), (19.81, 49.83, 0.7014), (21.67, 49.83, 0.3101), (23.12, 49.83, -0.01315), (24.11, 49.83, -0.1663), (17.03, 49.83, 1.127), (26.54, 46.61, -0.4182), (25.09, 46.61, 0.007113), (25.82, 46.61, -0.3161), (25.82, 45.63, -0.3249), (26.54, 45.63, -0.427), (25.09, 45.63, -0.001683), (26.54, 45.63, -0.7382), (25.43, 44.69, -0.1595), (25.43, 40.84, -0.1595), (25.43, 39.69, -0.1595), (25.43, 41.95, -0.1595), (25.43, 42.81, -0.1595), (25.43, 43.67, -0.1595), (25.43, 46.61, -0.1423), (25.43, 45.63, -0.1511), (26.4, 52.3, -1.012), (26.4, 52.3, -0.4823), (25.67, 52.3, -0.3803), (25.28, 52.3, -0.2064), (25.57, 62.09, -0.7297), (25.57, 62.09, -0.4767), (24.85, 62.09, -0.3746), (25.36, 49.4, -0.1737), (25.75, 49.4, -0.3475), (26.47, 49.4, -0.4496), (26.47, 49.4, -0.6687), (25.39, 48.02, -0.1582), (25.78, 48.02, -0.3321), (26.51, 48.02, -0.4341), (26.51, 48.02, -0.6363), (25.72, 50.67, -0.3619), (26.44, 50.67, -0.4639), (26.44, 50.67, -0.7734), (25.33, 50.67, -0.188), (25.93, 53.81, -1.532), (25.1, 62.09, -1.249), (25.23, 54.43, -2.013), (24.4, 62.09, -1.73), (25.12, 42.98, -1.798), (23.28, 42.88, -2.476), (24.37, 42.93, -2.204), (24.67, 42.93, -2.049), (25.34, 62.09, -0.9933), (26.16, 53.14, -1.276), (25.39, 43.05, -1.545), (25.53, 43.35, -1.314), (25.53, 43.83, -1.111), (25.63, 44.8, -0.8692), (25.63, 46.69, -0.6941), (25.63, 45.71, -0.7611), (25.49, 52.38, -1.035), (25.56, 49.48, -0.6916), (25.59, 48.1, -0.6592), (25.53, 50.75, -0.7963), (25.02, 53.89, -1.555), (24.31, 54.51, -2.036), (25.25, 53.22, -1.299), (14.68, 27.11, 1.798), (22.11, 19.9, 0.4074), (23.92, 66.83, -0.7297), (23.92, 66.83, -0.4767), (23.19, 66.83, -0.3746), (22.8, 66.83, -0.2007), (23.45, 66.83, -1.249), (23.68, 66.83, -0.9933), (23.12, 62.18, -0.07201), (21.67, 62.18, 0.2512), (25.28, 62.2, -0.1996), (23.12, 57.32, -0.07535), (24.11, 57.32, -0.2285), (21.67, 57.32, 0.2479), (25.28, 57.34, -0.2029), (23.12, 55.07, -0.0769), (21.67, 55.07, 0.2464), (-0.5553, 55.07, 0.5281), (24.11, 55.07, -0.23), (25.28, 55.09, -0.2045), (24.11, 59.75, -0.2268), (25.28, 59.77, -0.2013), (23.12, 59.75, -0.07368), (21.67, 59.75, 0.2496), (21.41, 66.8, -0.1369), (19.96, 66.8, 0.1864), (23.12, 54.2, -0.0775), (21.67, 54.2, 0.2458), (0.378, 54.2, 0.5445), (24.11, 54.2, -0.2306), (25.28, 54.22, -0.2051), (23.12, 52.87, -0.07841), (21.67, 52.87, 0.2448), (18.9, 52.87, 0.6315), (24.11, 52.87, -0.2315), (25.28, 52.89, -0.206), (24.11, 53.58, -0.231), (25.28, 53.59, -0.2055), (23.12, 53.58, -0.07793), (21.67, 53.58, 0.2453), (19.31, 53.58, 0.6182), (24.11, 53.86, -0.2309), (25.28, 53.88, -0.2053), (23.12, 53.86, -0.07773), (21.67, 53.86, 0.2455), (19.48, 54.05, 0.6128), (19.81, 41.75, 1.104), (20.74, 44.69, 0.9086), (16.85, 41.39, 1.63), (15.76, 41.39, 1.825), (14.83, 41.39, 1.885), (13.74, 41.39, 1.919), (12.19, 41.39, 1.919), (6.487, 41.39, 1.936), (0.05979, 41.39, 1.936), (20.74, 42.9, 0.9394), (20.74, 43.67, 0.9086), (20.74, 46.06, 0.7644), (20.74, 47.35, 0.5722), (20.17, 52.28, 0.4435), (20.74, 49.83, 0.5058), (10.56, 55.07, 0.4182), (11.03, 54.2, 0.4261), (20.29, 52.87, 0.4382), (20.49, 53.58, 0.4318), (20.58, 53.96, 0.4292), (19.81, 41.62, 1.104), (16.85, 41.04, 1.636), (15.76, 41.04, 1.841), (14.83, 41.04, 1.9), (13.74, 41.04, 1.934), (12.19, 41.04, 1.934), (6.487, 41.04, 1.951), (0.05979, 41.04, 1.951), (21.34, 44.69, 0.783), (21.34, 42.97, 0.8336), (21.34, 43.67, 0.783), (21.34, 46.06, 0.6389), (21.34, 47.35, 0.4467), (21.13, 52.28, 0.3158), (21.34, 49.83, 0.3802), (17.69, 62.18, 0.2653), (17.69, 57.32, 0.2973), (17.69, 55.07, 0.3079), (17.69, 59.75, 0.2795), (15.98, 66.8, 0.2004), (17.86, 54.2, 0.3104), (21.18, 52.87, 0.3141), (21.25, 53.58, 0.3121), (21.28, 53.9, 0.3113), (24.11, 56.16, -0.2293), (25.28, 56.18, -0.2037), (23.12, 56.16, -0.07615), (21.67, 56.16, 0.2471), (-0.5553, 56.16, 0.4029), (10.56, 56.16, 0.4025), (17.69, 56.16, 0.3028), (17.54, 62.37, -1.411), (17.54, 57.51, -1.379), (17.54, 59.94, -1.397), (15.82, 66.98, -1.476), (-0.7076, 56.34, -1.118), (10.41, 56.34, -1.274), (17.54, 56.34, -1.373), (20.63, 64.99, 0.2117), (22.08, 64.99, -0.1115), (16.65, 64.99, 0.2258), (16.49, 65.18, -1.45), (2.437, 65.04, 0.1839), (3.888, 65.04, -0.1394), (-1.546, 65.04, 0.1979), (-1.698, 65.22, -1.478), (-0.4579, 62.08, -1.043), (-0.4579, 57.22, -1.011), (-0.4579, 59.65, -1.029), (-0.4579, 56.06, -1.005), (-1.501, 64.89, -1.082), (15.75, 16.15, 0.3733), (17.12, 19.84, 0.5893), (13.01, 15.77, 0.3733), (14.38, 19.46, 0.5893), (8.311, 15.44, 0.3733), (9.677, 19.13, 0.5893), (5.233, 15.27, 0.3733), (6.599, 18.96, 0.5893), (2.497, 15.22, 0.3733), (3.863, 18.92, 0.5893), (-1.394, 15.18, 0.3733), (-0.0282, 18.87, 0.5893), (19.34, 20.24, 0.3372), (22.12, 21.08, 0.3372), (17.12, 19.84, 0.3372), (14.38, 19.46, 0.3372), (9.677, 19.13, 0.3372), (6.599, 18.96, 0.3372), (3.863, 18.92, 0.3372), (-0.0282, 18.87, 0.3372), (-0.3032, 1.205, -1.443), (1.697, 1.205, -1.443), (18.67, 2.393, -1.273), (18.67, 2.393, -1.322), (18.67, 4.058, -1.166), (18.67, 7.061, -1.085), (18.67, 9.948, -1.031), (18.67, 12.32, -1.003), (18.67, 14.55, -0.9869), (18.67, 16.75, -0.9649), (18.67, 11.11, -1.012), (18.67, 13.39, -0.9928), (18.67, 8.485, -1.056), (16.45, 16.35, -1.07), (13.71, 15.97, -1.07), (9.008, 15.64, -1.07), (5.93, 15.48, -1.07), (3.193, 15.43, -1.07), (-0.6973, 15.38, -1.07), (16.33, 47.97, 1.163), (15.58, 47.48, 1.242), (14.64, 47.16, 1.301), (13.56, 47.08, 1.335), (12.0, 47.0, 1.335), (6.299, 46.92, 1.352), (-0.1276, 46.92, 1.352), (18.48, 51.32, 0.6118), (16.84, 48.87, 1.096), (0.1907, 53.24, 0.5138), (18.71, 51.91, 0.6007), (19.12, 52.62, 0.5874), (19.29, 53.09, 0.5821), (23.22, 16.9, 0.2376), (23.28, 20.63, 0.243), (23.77, 20.51, 0.103), (24.36, 20.33, -0.08903), (24.7, 20.13, -0.2571), (24.7, 20.13, -0.2571), (24.91, 20.02, -0.3375), (25.19, 19.91, -0.3806), (25.57, 19.86, -0.4525), (25.64, 19.8, -0.6848), (25.64, 19.84, -0.9028), (25.64, 20.17, -1.393), (25.64, 19.99, -1.115), (25.44, 20.48, -1.595), (25.11, 20.72, -1.807), (24.65, 20.96, -2.047), (24.65, 31.85, -2.047), (24.65, 38.77, -1.966), (25.09, 38.94, -1.783), (25.37, 39.17, -1.529), (25.5, 39.32, -1.299), (25.5, 39.45, -1.096), (25.61, 39.54, -0.8541), (25.61, 39.64, -0.4432), (24.65, 38.62, -2.01), (24.65, 38.4, -2.047), (24.15, 39.54, -0.0179), (24.88, 39.64, -0.3412), (23.17, 39.34, 0.2288), (22.19, 39.12, 0.3819), (20.73, 38.82, 0.6277), (24.49, 39.59, -0.1673), (20.78, 38.87, 0.6354), (20.78, 40.8, 0.7129), (18.91, 41.51, 1.104), (15.96, 39.7, 1.492), (20.78, 41.9, 0.7437), (20.78, 42.96, 0.7745), (15.96, 38.29, 1.735), (15.96, 36.44, 1.826), (15.96, 33.86, 1.864), (15.96, 31.51, 1.868), (15.96, 29.53, 1.862), (15.96, 28.69, 1.805), (15.96, 28.38, 1.744), (15.96, 27.89, 1.646), (15.96, 27.16, 1.492), (15.96, 37.56, 1.79), (15.96, 38.98, 1.625), (-0.9682, 18.88, -2.262), (-0.9016, 23.53, -2.311), (-0.9016, 44.65, -2.311), (-0.9016, 34.09, -2.311), (-0.9016, 40.93, -2.311), (-0.9016, 42.71, -2.311), (-0.9016, 40.71, -2.311), (-0.9016, 40.44, -2.311), (-0.9016, 43.27, -2.311), (-0.9016, 43.7, -2.311), (-0.9016, 44.14, -2.311)], [(515, 369)], [(0, 1, 3, 2), (3, 1, 4, 5), (28, 29, 6, 7), (28, 7, 9, 30), (30, 9, 11, 31), (31, 11, 13, 32), (167, 166, 15, 33), (141, 140, 17, 34), (154, 153, 19, 35), (35, 19, 21, 36), (36, 21, 23, 37), (29, 4, 26, 38), (4, 1, 25, 26), (1, 0, 24, 25), (6, 29, 38, 27), (20, 36, 37, 22), (18, 35, 36, 20), (152, 154, 35, 18), (139, 141, 34, 16), (165, 167, 33, 14), (10, 31, 32, 12), (8, 30, 31, 10), (5, 28, 30, 8), (5, 4, 29, 28), (23, 21, 47, 48), (7, 6, 39, 40), (13, 11, 42, 43), (153, 17, 45, 155), (166, 13, 43, 168), (21, 19, 46, 47), (11, 9, 41, 42), (140, 15, 44, 142), (142, 44, 54, 143), (43, 42, 52, 53), (40, 39, 49, 50), (48, 47, 57, 58), (155, 45, 55, 156), (168, 43, 53, 169), (42, 41, 51, 52), (47, 46, 56, 57), (57, 56, 66, 67), (143, 54, 64, 144), (53, 52, 62, 63), (50, 49, 59, 60), (58, 57, 67, 68), (156, 55, 65, 157), (169, 53, 63, 170), (52, 51, 61, 62), (62, 61, 71, 72), (67, 66, 76, 77), (144, 64, 74, 145), (63, 62, 72, 73), (60, 59, 69, 70), (68, 67, 77, 78), (157, 65, 75, 158), (170, 63, 73, 171), (158, 75, 85, 159), (171, 73, 83, 172), (72, 71, 81, 82), (77, 76, 86, 87), (145, 74, 84, 146), (73, 72, 82, 83), (70, 69, 79, 80), (78, 77, 87, 88), (88, 87, 97, 98), (159, 85, 95, 160), (172, 83, 93, 173), (82, 81, 91, 92), (87, 86, 96, 97), (146, 84, 94, 147), (83, 82, 92, 93), (80, 79, 89, 90), (93, 92, 102, 103), (90, 89, 99, 100), (98, 97, 107, 108), (160, 95, 105, 161), (173, 93, 103, 174), (92, 91, 101, 102), (97, 96, 106, 107), (147, 94, 104, 148), (107, 106, 116, 117), (148, 104, 114, 149), (103, 102, 112, 113), (100, 99, 109, 110), (108, 107, 117, 118), (161, 105, 115, 162), (174, 103, 113, 175), (102, 101, 111, 112), (117, 116, 126, 127), (149, 114, 124, 150), (113, 112, 122, 123), (110, 109, 119, 120), (118, 117, 127, 128), (162, 115, 125, 163), (175, 113, 123, 176), (112, 111, 121, 122), (176, 123, 133, 177), (122, 121, 131, 132), (127, 126, 136, 137), (150, 124, 134, 151), (123, 122, 132, 133), (120, 119, 129, 130), (128, 127, 137, 138), (163, 125, 135, 164), (125, 150, 151, 135), (115, 149, 150, 125), (105, 148, 149, 115), (95, 147, 148, 105), (85, 146, 147, 95), (75, 145, 146, 85), (65, 144, 145, 75), (55, 143, 144, 65), (45, 142, 143, 55), (17, 140, 142, 45), (14, 33, 141, 139), (33, 15, 140, 141), (126, 163, 164, 136), (116, 162, 163, 126), (106, 161, 162, 116), (96, 160, 161, 106), (86, 159, 160, 96), (76, 158, 159, 86), (66, 157, 158, 76), (56, 156, 157, 66), (46, 155, 156, 56), (19, 153, 155, 46), (16, 34, 154, 152), (34, 17, 153, 154), (124, 176, 177, 134), (114, 175, 176, 124), (104, 174, 175, 114), (94, 173, 174, 104), (84, 172, 173, 94), (74, 171, 172, 84), (64, 170, 171, 74), (54, 169, 170, 64), (44, 168, 169, 54), (15, 166, 168, 44), (12, 32, 167, 165), (32, 13, 166, 167), (138, 137, 179, 180), (137, 136, 178, 179), (136, 164, 181, 178), (185, 186, 183, 184), (186, 187, 182, 183), (179, 178, 187, 186), (180, 179, 186, 185), (133, 132, 191, 192), (132, 131, 190, 191), (130, 129, 188, 189), (192, 191, 196, 197), (191, 190, 195, 196), (189, 188, 193, 194), (197, 196, 201, 202), (196, 195, 200, 201), (194, 193, 198, 199), (202, 201, 206, 207), (201, 200, 205, 206), (199, 198, 203, 204), (207, 206, 211, 212), (206, 205, 210, 211), (204, 203, 208, 209), (212, 211, 216, 217), (211, 210, 215, 216), (209, 208, 213, 214), (217, 216, 221, 222), (216, 215, 220, 221), (214, 213, 218, 219), (274, 275, 225, 224), (218, 213, 223, 243), (27, 59, 49, 39, 6), (184, 183, 229, 230), (183, 182, 228, 229), (230, 229, 232, 233), (229, 228, 231, 232), (233, 232, 235, 236), (232, 231, 234, 235), (236, 235, 238, 239), (235, 234, 237, 238), (239, 238, 241, 242), (238, 237, 240, 241), (275, 276, 226, 225), (276, 277, 227, 226), (226, 227, 248, 247), (224, 225, 246, 245), (225, 226, 247, 246), (243, 223, 244, 249), (247, 248, 254, 253), (245, 246, 252, 251), (246, 247, 253, 252), (249, 244, 250, 255), (252, 253, 259, 258), (255, 250, 256, 261), (253, 254, 260, 259), (251, 252, 258, 257), (261, 256, 262, 267), (259, 260, 266, 265), (257, 258, 264, 263), (258, 259, 265, 264), (263, 264, 270, 269), (264, 265, 271, 270), (267, 262, 268, 273), (265, 266, 272, 271), (280, 281, 277, 276), (279, 280, 276, 275), (278, 279, 275, 274), (203, 198, 279, 278), (198, 193, 280, 279), (193, 188, 281, 280), (109, 281, 188, 129, 119), (277, 281, 289, 288), (272, 266, 286, 287), (248, 227, 282, 283), (227, 277, 288, 282), (260, 254, 284, 285), (266, 260, 285, 286), (254, 248, 283, 284), (26, 25, 291, 292), (38, 26, 292, 294), (27, 38, 294, 293), (59, 27, 293, 295), (25, 24, 290, 291), (437, 436, 298, 297), (438, 437, 297, 296), (236, 239, 299, 301), (239, 242, 300, 299), (327, 326, 303, 304), (326, 328, 302, 303), (304, 303, 306, 307), (303, 302, 305, 306), (438, 296, 308, 439), (304, 307, 310, 309), (439, 308, 311, 440), (309, 310, 313, 312), (440, 311, 314, 441), (312, 313, 316, 315), (441, 314, 317, 442), (315, 316, 319, 318), (442, 317, 320, 443), (318, 319, 322, 321), (443, 320, 323, 444), (321, 322, 325, 324), (329, 331, 328, 326), (330, 329, 326, 327), (301, 299, 329, 330), (299, 300, 331, 329), (237, 234, 350, 351), (133, 192, 342, 332), (192, 197, 343, 342), (181, 164, 336, 339), (234, 231, 349, 350), (134, 177, 337, 333), (164, 135, 334, 336), (197, 202, 344, 343), (187, 178, 338, 341), (202, 207, 345, 344), (135, 151, 335, 334), (178, 181, 339, 338), (231, 228, 348, 349), (240, 237, 351, 352), (217, 222, 347, 346), (177, 133, 332, 337), (228, 182, 340, 348), (151, 134, 333, 335), (182, 187, 341, 340), (581, 576, 353, 445), (578, 577, 355, 354), (324, 325, 356, 357), (444, 323, 358, 446), (445, 353, 359, 447), (354, 355, 361, 360), (447, 359, 362, 448), (360, 361, 364, 363), (448, 362, 365, 449), (363, 364, 367, 366), (682, 673, 368, 450), (386, 383, 545, 546), (450, 368, 371, 451), (372, 370, 373), (451, 371, 374, 452), (372, 373, 376, 375), (452, 374, 377, 453), (375, 376, 379, 378), (453, 377, 380, 454), (378, 379, 382, 381), (454, 380, 383, 455), (381, 382, 385, 384), (455, 383, 386, 456), (384, 385, 388, 387), (456, 386, 389, 457), (387, 388, 391, 390), (679, 412, 413, 680), (678, 411, 412, 679), (677, 410, 411, 678), (676, 409, 410, 677), (675, 408, 409, 676), (674, 407, 408, 675), (672, 406, 407, 674), (514, 515, 536, 535), (364, 404, 405, 367), (361, 403, 404, 364), (355, 401, 403, 361), (325, 400, 402, 356), (577, 579, 401, 355), (322, 399, 400, 325), (319, 398, 399, 322), (316, 397, 398, 319), (313, 396, 397, 316), (310, 395, 396, 313), (307, 394, 395, 310), (307, 306, 393, 394), (306, 305, 392, 393), (412, 434, 435, 413), (411, 433, 434, 412), (410, 432, 433, 411), (409, 431, 432, 410), (408, 430, 431, 409), (407, 429, 430, 408), (406, 428, 429, 407), (692, 370, 427, 701), (404, 426, 427, 405), (403, 425, 426, 404), (401, 423, 425, 403), (400, 422, 424, 402), (579, 580, 423, 401), (399, 421, 422, 400), (398, 420, 421, 399), (397, 419, 420, 398), (396, 418, 419, 397), (395, 417, 418, 396), (394, 416, 417, 395), (394, 393, 415, 416), (393, 392, 414, 415), (434, 456, 457, 435), (433, 455, 456, 434), (432, 454, 455, 433), (431, 453, 454, 432), (430, 452, 453, 431), (429, 451, 452, 430), (428, 450, 451, 429), (681, 682, 450, 428), (426, 448, 449, 427), (425, 447, 448, 426), (423, 445, 447, 425), (422, 444, 446, 424), (580, 581, 445, 423), (421, 443, 444, 422), (420, 442, 443, 421), (419, 441, 442, 420), (418, 440, 441, 419), (417, 439, 440, 418), (416, 438, 439, 417), (416, 415, 437, 438), (415, 414, 436, 437), (528, 529, 459, 458), (530, 531, 463, 462), (529, 532, 460, 459), (531, 533, 464, 463), (532, 534, 461, 460), (534, 530, 462, 461), (521, 522, 470, 469), (523, 524, 468, 467), (525, 526, 466, 465), (522, 527, 471, 470), (524, 521, 469, 468), (526, 523, 467, 466), (469, 470, 477, 476), (467, 468, 475, 474), (465, 466, 473, 472), (470, 471, 478, 477), (468, 469, 476, 475), (466, 467, 474, 473), (476, 477, 484, 483), (474, 475, 482, 481), (472, 473, 480, 479), (477, 478, 485, 484), (475, 476, 483, 482), (473, 474, 481, 480), (483, 484, 491, 490), (481, 482, 489, 488), (479, 480, 487, 486), (484, 485, 492, 491), (482, 483, 490, 489), (480, 481, 488, 487), (488, 489, 496, 495), (486, 487, 494, 493), (491, 492, 499, 498), (489, 490, 497, 496), (487, 488, 495, 494), (490, 491, 498, 497), (493, 494, 501, 500), (498, 499, 506, 505), (496, 497, 504, 503), (494, 495, 502, 501), (497, 498, 505, 504), (495, 496, 503, 502), (505, 506, 513, 512), (503, 504, 511, 510), (501, 502, 509, 508), (504, 505, 512, 511), (502, 503, 510, 509), (500, 501, 508, 507), (512, 513, 520, 519), (510, 511, 518, 517), (508, 509, 516, 515), (511, 512, 519, 518), (509, 510, 517, 516), (507, 508, 515, 514), (459, 460, 523, 526), (461, 462, 521, 524), (463, 464, 527, 522), (458, 459, 526, 525), (460, 461, 524, 523), (462, 463, 522, 521), (381, 384, 530, 534), (378, 381, 534, 532), (387, 390, 533, 531), (375, 378, 532, 529), (384, 387, 531, 530), (372, 375, 529, 528), (380, 377, 543, 544), (374, 371, 541, 542), (700, 365, 539, 703), (362, 359, 537, 538), (389, 386, 546, 547), (383, 380, 544, 545), (377, 374, 542, 543), (371, 368, 540, 541), (365, 362, 538, 539), (543, 542, 553, 554), (703, 539, 550, 704), (547, 546, 557, 558), (544, 543, 554, 555), (541, 540, 551, 552), (538, 537, 548, 549), (545, 544, 555, 556), (542, 541, 552, 553), (539, 538, 549, 550), (546, 545, 556, 557), (706, 565, 561, 705), (566, 567, 559, 560), (564, 562, 568), (565, 566, 560, 561), (550, 549, 566, 565), (552, 551, 564, 568), (549, 548, 567, 566), (704, 550, 565, 706), (572, 573, 569, 571), (583, 572, 571, 582), (573, 575, 563, 569), (323, 320, 575, 573), (576, 358, 572, 583), (358, 323, 573, 572), (353, 574, 570, 537, 359), (353, 576, 583, 574), (574, 583, 582, 570), (424, 446, 581, 580), (402, 424, 580, 579), (356, 402, 579, 577), (357, 356, 577, 578), (446, 358, 576, 581), (602, 599, 586, 587), (599, 600, 585, 586), (600, 601, 584, 585), (586, 585, 589, 590), (585, 584, 588, 589), (537, 570, 582, 595, 591, 602, 587, 559, 567, 548), (597, 598, 594, 593), (596, 597, 593, 592), (595, 596, 592, 591), (582, 571, 596, 595), (571, 569, 597, 596), (569, 563, 598, 597), (593, 594, 601, 600), (592, 593, 600, 599), (591, 592, 599, 602), (611, 612, 603, 604), (604, 603, 605, 606), (598, 563, 617, 621), (575, 320, 616, 618), (588, 584, 612, 611), (594, 598, 621, 620), (605, 603, 623, 624), (311, 308, 607, 613), (320, 317, 615, 616), (612, 584, 619, 625), (563, 575, 618, 617), (296, 297, 609, 610), (584, 601, 622, 619), (308, 296, 610, 607), (317, 314, 614, 615), (297, 298, 608, 609), (603, 612, 625, 623), (601, 594, 620, 622), (314, 311, 613, 614), (536, 515, 626, 627), (626, 515, 516, 627), (590, 589, 629, 630), (611, 604, 632, 633), (588, 611, 633, 628), (589, 588, 628, 629), (649, 648, 634, 635), (710, 649, 635, 707), (722, 719, 639, 708), (716, 717, 640, 638), (719, 718, 637, 639), (718, 716, 638, 637), (652, 655, 644, 641), (653, 652, 641, 642), (655, 656, 645, 644), (712, 653, 642, 709), (708, 639, 649, 710), (638, 640, 647, 646), (639, 637, 648, 649), (637, 638, 646, 648), (732, 730, 651, 711), (730, 731, 650, 651), (715, 670, 653, 712), (667, 668, 656, 655), (670, 669, 652, 653), (669, 667, 655, 652), (560, 559, 660, 657), (561, 560, 657, 658), (559, 587, 661, 660), (705, 561, 658, 713), (657, 660, 662, 664), (658, 657, 664, 665), (660, 661, 663, 662), (713, 658, 665, 714), (664, 662, 667, 669), (665, 664, 669, 670), (662, 663, 668, 667), (714, 665, 670, 715), (666, 690, 691, 671), (659, 689, 690, 666), (562, 685, 689, 659), (671, 691, 688, 654), (654, 688, 687, 643), (551, 684, 686, 564), (564, 686, 685, 562), (540, 683, 684, 551), (368, 673, 683, 540), (701, 702, 682, 681), (406, 672, 681, 428), (692, 672, 674, 693), (693, 674, 675, 694), (694, 675, 676, 695), (695, 676, 677, 696), (696, 677, 678, 697), (697, 678, 679, 698), (698, 679, 680, 699), (702, 700, 673, 682), (449, 365, 700, 702), (388, 698, 699, 391), (385, 697, 698, 388), (382, 696, 697, 385), (379, 695, 696, 382), (376, 694, 695, 379), (373, 693, 694, 376), (370, 692, 693, 373), (427, 449, 702, 701), (690, 714, 715, 691), (689, 713, 714, 690), (685, 705, 713, 689), (691, 715, 712, 688), (688, 712, 709, 687), (684, 704, 706, 686), (686, 706, 705, 685), (683, 703, 704, 684), (673, 700, 703, 683), (672, 692, 701, 681), (687, 709, 722, 721), (643, 687, 721, 720), (641, 644, 716, 718), (642, 641, 718, 719), (644, 645, 717, 716), (709, 642, 719, 722), (586, 590, 630, 631, 636, 647, 640, 717, 645, 656, 668, 663, 661, 587), (648, 646, 647, 631, 650, 731, 634), (710, 707, 723, 725), (732, 711, 726, 733), (721, 722, 729, 728), (722, 708, 724, 729), (708, 710, 725, 724), (720, 721, 728, 727), (707, 732, 733, 723), (635, 634, 731, 730), (707, 635, 730, 732), (732, 730, 734, 736), (730, 731, 735, 734), (733, 732, 736, 737), (724, 725, 740, 739), (729, 724, 739, 741), (723, 733, 742, 738), (725, 723, 738, 740), (20, 22, 744, 743), (743, 744, 746, 745), (745, 746, 748, 747), (747, 748, 750, 749), (749, 750, 752, 751), (751, 752, 754, 753), (746, 744, 757, 758), (752, 750, 760, 761), (748, 746, 758, 759), (754, 752, 761, 762), (22, 37, 756, 755), (744, 22, 755, 757), (750, 748, 759, 760), (747, 749, 779, 778), (10, 12, 768, 767), (743, 745, 777, 776), (2, 3, 764, 763), (165, 14, 769, 775), (16, 152, 774, 770), (749, 751, 780, 779), (3, 5, 765, 764), (139, 16, 770, 773), (12, 165, 775, 768), (745, 747, 778, 777), (8, 10, 767, 766), (18, 20, 772, 771), (20, 743, 776, 772), (751, 753, 781, 780), (152, 18, 771, 774), (14, 139, 773, 769), (554, 553, 783, 784), (552, 568, 790, 782), (562, 659, 792, 789), (558, 557, 787, 788), (671, 654, 791, 794), (555, 554, 784, 785), (659, 666, 793, 792), (568, 562, 789, 790), (666, 671, 794, 793), (556, 555, 785, 786), (553, 552, 782, 783), (557, 556, 786, 787), (98, 108, 801, 800), (233, 236, 810, 809), (309, 312, 814, 813), (330, 327, 819, 820), (363, 366, 825, 824), (184, 230, 808, 806), (318, 321, 817, 816), (236, 301, 811, 810), (138, 180, 805, 804), (68, 78, 799, 798), (578, 354, 821, 826), (128, 138, 804, 803), (48, 58, 797, 796), (354, 360, 823, 821), (301, 330, 820, 811), (312, 315, 815, 814), (47, 48, 796, 795), (357, 578, 826, 822), (230, 233, 809, 808), (108, 118, 802, 801), (321, 324, 818, 817), (180, 185, 807, 805), (304, 309, 813, 812), (327, 304, 812, 819), (324, 357, 822, 818), (360, 363, 824, 823), (315, 318, 816, 815), (58, 68, 798, 797), (185, 184, 806, 807), (118, 128, 803, 802), (479, 486, 837, 836), (370, 372, 830, 829), (366, 367, 828, 827), (427, 370, 829, 832), (528, 458, 833, 843), (472, 479, 836, 835), (367, 405, 831, 828), (507, 514, 841, 840), (372, 528, 843, 830), (465, 472, 835, 834), (486, 493, 838, 837), (500, 507, 840, 839), (458, 525, 842, 833), (405, 427, 832, 831), (525, 465, 834, 842), (493, 500, 839, 838), (305, 302, 848, 849), (392, 305, 849, 852), (331, 300, 847, 851), (300, 242, 845, 847), (436, 414, 853, 854), (298, 436, 854, 846), (302, 328, 850, 848), (414, 392, 852, 853), (242, 241, 844, 845), (328, 331, 851, 850), (604, 606, 632)])
me_plane.use_remesh_preserve_volume = False
me_plane.use_remesh_preserve_attributes = False
me_plane.use_mirror_vertex_groups = False
me_plane.update()
me_plane_001 = bpy.data.meshes.new('Plane.001')
me_plane_001.from_pydata([(-1.0, -1.08, -0.003221), (6.548, -0.5957, -0.002401), (-1.0, 1.028, -0.01358), (6.548, 1.485, -0.01017), (4.661, -0.817, -0.002416), (4.661, 1.264, -0.01019), (9.52, 0.0956, -0.001653), (9.52, 2.177, -0.009426), (9.52, 0.1738, -0.001618), (9.52, 2.255, -0.009391), (10.78, 0.8683, -0.001618), (10.78, 2.949, -0.009391), (11.65, 1.582, -0.001618), (11.65, 3.663, -0.009391), (12.55, 2.424, -0.001618), (12.55, 4.843, -0.007353), (13.4, 3.34, -0.004102), (13.4, 5.242, -0.002514), (13.04, 5.278, 0.0007977), (13.04, 2.961, -0.001618), (12.55, 10.37, -0.01628), (13.04, 11.14, 0.0007977), (13.32, 5.687, -0.002514), (13.32, 11.28, -0.002514), (14.37, 3.364, -0.03888), (14.37, 5.275, -0.03564), (14.29, 5.71, -0.03564), (14.29, 11.45, -0.03564), (15.34, 3.364, -0.0513), (15.34, 5.275, -0.0522), (15.27, 5.738, -0.0522), (15.27, 11.73, -0.0522), (15.8, 3.364, -0.1911), (15.8, 5.275, -0.1856), (15.72, 5.748, -0.1854), (15.72, 11.87, -0.1854), (17.46, 3.349, -0.2269), (17.46, 5.807, -0.216), (17.38, 5.137, -0.2128), (19.75, 3.608, -0.2529), (19.75, 5.847, -0.2531), (21.55, 3.608, -0.2847), (21.51, 5.886, -0.2849), (22.43, 3.318, -0.3165), (22.4, 6.079, -0.3072), (16.56, 12.11, -0.2057), (16.56, 5.772, -0.2057), (16.96, 5.782, -0.2098), (16.96, 11.89, -0.2094), (-1.157, 2.974, -0.1529), (6.39, 3.462, -0.1554), (4.504, 3.241, -0.1554), (9.363, 4.114, -0.1522), (9.363, 4.218, -0.1521), (10.62, 4.926, -0.1546), (11.49, 5.64, -0.1546), (12.4, 6.402, -0.1521), (16.95, 5.78, -0.2085), (16.95, 3.364, -0.2109), (-1.0, -4.243, -0.03624), (6.548, -3.774, -0.03683), (4.661, -3.995, -0.03684), (9.52, -3.103, -0.03549), (9.52, -2.998, -0.03544), (10.78, -2.31, -0.03605), (11.65, -1.597, -0.03605), (12.55, -0.7546, -0.03605), (13.4, 0.1613, -0.03853), (13.04, -0.2176, -0.03605), (14.37, 0.1861, -0.07331), (15.34, 0.1861, -0.08573), (15.8, 0.1861, -0.2255), (16.95, 0.1768, -0.2442), (-1.0, -7.906, -0.04993), (6.548, -7.44, -0.04951), (4.661, -7.661, -0.04953), (9.52, -6.766, -0.04918), (9.52, -6.662, -0.04913), (10.78, -5.976, -0.04873), (11.65, -5.262, -0.04873), (12.55, -4.42, -0.04873), (13.4, -3.504, -0.05121), (13.04, -3.883, -0.04873), (14.37, -3.479, -0.08599), (15.34, -3.479, -0.09841), (15.8, -3.479, -0.2382), (16.95, -3.486, -0.2579), (-1.0, -11.79, -0.07489), (6.548, -11.36, -0.07548), (4.661, -11.58, -0.0755), (9.52, -10.65, -0.07414), (9.52, -10.55, -0.0741), (10.78, -9.892, -0.0747), (11.65, -9.178, -0.0747), (12.55, -8.336, -0.0747), (13.4, -7.42, -0.07719), (13.04, -7.799, -0.0747), (14.37, -7.395, -0.112), (15.34, -7.395, -0.1244), (15.8, -7.395, -0.2642), (16.95, -7.372, -0.2829), (-1.0, -14.88, -0.07731), (6.548, -14.39, -0.0773), (4.661, -14.62, -0.07731), (9.52, -13.74, -0.07656), (9.52, -13.64, -0.07651), (10.78, -12.93, -0.07651), (11.65, -12.22, -0.07651), (12.55, -11.38, -0.07651), (13.4, -10.46, -0.079), (13.04, -10.84, -0.07651), (14.37, -10.43, -0.1138), (15.34, -10.43, -0.1262), (15.8, -10.43, -0.266), (16.95, -10.46, -0.2853), (-1.0, -19.26, -0.08003), (6.548, -18.74, -0.07933), (4.661, -18.95, -0.07935), (9.52, -18.1, -0.07656), (9.52, -18.0, -0.07651), (10.78, -17.21, -0.07651), (11.65, -16.49, -0.07651), (12.55, -15.64, -0.07651), (13.4, -14.73, -0.079), (13.04, -15.1, -0.07651), (14.37, -14.64, -0.1138), (15.34, -14.58, -0.1262), (15.8, -14.55, -0.266), (16.95, -14.48, -0.2853), (-1.0, -27.05, -0.1107), (6.548, -27.15, -0.1105), (4.661, -27.08, -0.1105), (9.52, -25.11, -0.08066), (9.52, -24.88, -0.07651), (10.78, -24.29, -0.07651), (11.65, -23.39, -0.07651), (12.55, -22.45, -0.07651), (13.4, -21.5, -0.07983), (13.04, -21.95, -0.07651), (14.37, -21.24, -0.1397), (15.34, -19.81, -0.1295), (15.8, -19.93, -0.2819), (16.95, -18.47, -0.3017), (7.434, 1.719, -0.00993), (7.434, -0.3618, -0.002158), (7.276, 3.696, -0.1552), (7.434, -3.54, -0.03659), (7.434, -7.206, -0.04927), (7.434, -11.12, -0.07524), (7.434, -14.16, -0.07705), (7.434, -18.53, -0.07909), (7.604, -27.49, -0.1302), (-1.0, -31.17, -0.1519), (6.548, -31.22, -0.152), (4.661, -31.14, -0.152), (7.434, -31.45, -0.1779), (-1.0, -34.03, -0.1913), (6.548, -34.05, -0.1909), (4.661, -33.97, -0.1909), (7.434, -34.17, -0.2158), (-1.0, -36.95, -0.245), (6.548, -36.98, -0.245), (4.661, -36.9, -0.245), (7.434, -37.04, -0.2685), (-1.0, -42.38, -0.3722), (6.548, -42.35, -0.368), (4.661, -42.27, -0.368), (7.434, -42.41, -0.3902), (-1.0, -47.16, -0.6075), (6.548, -47.22, -0.6088), (4.661, -47.13, -0.6089), (7.434, -47.27, -0.6214), (-1.0, -50.97, -0.7961), (6.548, -50.93, -0.7985), (4.661, -50.89, -0.7986), (7.434, -50.96, -0.8079), (-1.0, -53.69, -0.8704), (6.548, -52.84, -0.8735), (4.661, -53.37, -0.8735), (7.434, -52.48, -0.8802), (8.842, -33.06, -0.5086), (8.684, -33.91, -0.5422), (8.662, -35.09, -0.5675), (8.722, -37.11, -0.6022), (8.433, -42.41, -0.695), (8.249, -47.28, -0.8072), (8.249, -50.83, -0.935), (12.64, -31.0, -0.54), (12.21, -32.35, -0.5608), (12.26, -34.23, -0.5959), (12.32, -37.04, -0.6302), (12.03, -42.42, -0.7216), (11.85, -47.31, -0.8242), (11.85, -51.34, -0.9497), (17.48, -25.99, -0.5297), (16.92, -31.19, -0.5873), (16.97, -34.11, -0.6259), (17.03, -37.04, -0.6602), (16.74, -42.66, -0.7516), (16.56, -47.28, -0.8542), (16.56, -50.59, -0.9825), (21.66, -25.89, -0.5579), (21.49, -31.12, -0.6154), (21.45, -34.12, -0.6544), (21.31, -37.03, -0.689), (21.18, -42.76, -0.7815), (20.37, -47.21, -0.8836), (20.37, -49.99, -1.003), (7.434, -39.66, -0.323), (6.548, -39.6, -0.3002), (4.661, -39.52, -0.3002), (-1.0, -39.57, -0.3002), (8.577, -39.66, -0.6464), (12.18, -39.66, -0.6737), (16.89, -39.68, -0.7037), (21.3, -39.69, -0.7323), (17.48, -19.81, -0.4728), (21.82, -19.87, -0.5133), (17.48, -12.76, -0.4494), (21.98, -12.75, -0.4768), (17.48, -5.17, -0.4195), (22.19, -5.164, -0.447), (17.48, -0.1567, -0.3783), (22.24, -0.1509, -0.4109), (15.68, -34.13, -0.6166), (15.74, -37.04, -0.6508), (16.15, -27.06, -0.5168), (15.63, -31.47, -0.5786), (15.26, -47.29, -0.8448), (15.26, -50.77, -0.9726), (15.45, -42.6, -0.7423), (15.59, -39.67, -0.6943), (14.94, -34.14, -0.611), (15.39, -28.0, -0.5087), (14.52, -47.29, -0.8392), (15.0, -37.04, -0.6452), (14.89, -31.67, -0.5735), (14.52, -50.88, -0.9668), (14.71, -42.55, -0.7367), (14.85, -39.67, -0.6888), (17.46, 12.66, -0.2167), (19.75, 13.22, -0.2529), (21.51, 13.79, -0.2847), (22.68, 13.82, -0.3062), (16.95, 11.99, -0.2095), (-1.157, 3.698, -0.1997), (6.39, 4.175, -0.2014), (4.504, 3.953, -0.2014), (9.363, 4.806, -0.1989), (9.363, 4.962, -0.1989), (10.62, 5.638, -0.2006), (11.49, 6.356, -0.2006), (12.4, 7.472, -0.1835), (7.276, 4.415, -0.2011), (1.0, -1.08, -0.003221), (-6.548, -0.5957, -0.002401), (1.0, 1.028, -0.01358), (-6.548, 1.485, -0.01017), (-4.661, -0.817, -0.002416), (-4.661, 1.264, -0.01019), (-9.52, 0.0956, -0.001653), (-9.52, 2.177, -0.009426), (-9.52, 0.1738, -0.001618), (-9.52, 2.255, -0.009391), (-10.78, 0.8683, -0.001618), (-10.78, 2.949, -0.009391), (-11.65, 1.582, -0.001618), (-11.65, 3.663, -0.009391), (-12.55, 2.424, -0.001618), (-12.55, 4.843, -0.007353), (-13.4, 3.34, -0.004102), (-13.4, 5.242, -0.002514), (-13.04, 5.278, 0.0007977), (-13.04, 2.961, -0.001618), (-12.55, 10.37, -0.01628), (-13.04, 11.14, 0.0007977), (-13.32, 5.687, -0.002514), (-13.32, 11.28, -0.002514), (-14.37, 3.364, -0.03888), (-14.37, 5.275, -0.03564), (-14.29, 5.71, -0.03564), (-14.29, 11.45, -0.03564), (-15.34, 3.364, -0.0513), (-15.34, 5.275, -0.0522), (-15.27, 5.738, -0.0522), (-15.27, 11.73, -0.0522), (-15.8, 3.364, -0.1911), (-15.8, 5.275, -0.1856), (-15.72, 5.748, -0.1854), (-15.72, 11.87, -0.1854), (-17.46, 3.349, -0.2269), (-17.46, 5.807, -0.216), (-17.38, 5.137, -0.2128), (-19.75, 3.608, -0.2529), (-19.75, 5.847, -0.2531), (-21.55, 3.608, -0.2847), (-21.51, 5.886, -0.2849), (-22.43, 3.318, -0.3165), (-22.4, 6.079, -0.3072), (-16.56, 12.11, -0.2057), (-16.56, 5.772, -0.2057), (-16.96, 5.782, -0.2098), (-16.96, 11.89, -0.2094), (1.157, 2.974, -0.1529), (-6.39, 3.462, -0.1554), (-4.504, 3.241, -0.1554), (-9.363, 4.114, -0.1522), (-9.363, 4.218, -0.1521), (-10.62, 4.926, -0.1546), (-11.49, 5.64, -0.1546), (-12.4, 6.402, -0.1521), (-16.95, 5.78, -0.2085), (-16.95, 3.364, -0.2109), (1.0, -4.243, -0.03624), (-6.548, -3.774, -0.03683), (-4.661, -3.995, -0.03684), (-9.52, -3.103, -0.03549), (-9.52, -2.998, -0.03544), (-10.78, -2.31, -0.03605), (-11.65, -1.597, -0.03605), (-12.55, -0.7546, -0.03605), (-13.4, 0.1613, -0.03853), (-13.04, -0.2176, -0.03605), (-14.37, 0.1861, -0.07331), (-15.34, 0.1861, -0.08573), (-15.8, 0.1861, -0.2255), (-16.95, 0.1768, -0.2442), (1.0, -7.906, -0.04993), (-6.548, -7.44, -0.04951), (-4.661, -7.661, -0.04953), (-9.52, -6.766, -0.04918), (-9.52, -6.662, -0.04913), (-10.78, -5.976, -0.04873), (-11.65, -5.262, -0.04873), (-12.55, -4.42, -0.04873), (-13.4, -3.504, -0.05121), (-13.04, -3.883, -0.04873), (-14.37, -3.479, -0.08599), (-15.34, -3.479, -0.09841), (-15.8, -3.479, -0.2382), (-16.95, -3.486, -0.2579), (1.0, -11.79, -0.07489), (-6.548, -11.36, -0.07548), (-4.661, -11.58, -0.0755), (-9.52, -10.65, -0.07414), (-9.52, -10.55, -0.0741), (-10.78, -9.892, -0.0747), (-11.65, -9.178, -0.0747), (-12.55, -8.336, -0.0747), (-13.4, -7.42, -0.07719), (-13.04, -7.799, -0.0747), (-14.37, -7.395, -0.112), (-15.34, -7.395, -0.1244), (-15.8, -7.395, -0.2642), (-16.95, -7.372, -0.2829), (1.0, -14.88, -0.07731), (-6.548, -14.39, -0.0773), (-4.661, -14.62, -0.07731), (-9.52, -13.74, -0.07656), (-9.52, -13.64, -0.07651), (-10.78, -12.93, -0.07651), (-11.65, -12.22, -0.07651), (-12.55, -11.38, -0.07651), (-13.4, -10.46, -0.079), (-13.04, -10.84, -0.07651), (-14.37, -10.43, -0.1138), (-15.34, -10.43, -0.1262), (-15.8, -10.43, -0.266), (-16.95, -10.46, -0.2853), (1.0, -19.26, -0.08003), (-6.548, -18.74, -0.07933), (-4.661, -18.95, -0.07935), (-9.52, -18.1, -0.07656), (-9.52, -18.0, -0.07651), (-10.78, -17.21, -0.07651), (-11.65, -16.49, -0.07651), (-12.55, -15.64, -0.07651), (-13.4, -14.73, -0.079), (-13.04, -15.1, -0.07651), (-14.37, -14.64, -0.1138), (-15.34, -14.58, -0.1262), (-15.8, -14.55, -0.266), (-16.95, -14.48, -0.2853), (1.0, -27.05, -0.1107), (-6.548, -27.15, -0.1105), (-4.661, -27.08, -0.1105), (-9.52, -25.11, -0.08066), (-9.52, -24.88, -0.07651), (-10.78, -24.29, -0.07651), (-11.65, -23.39, -0.07651), (-12.55, -22.45, -0.07651), (-13.4, -21.5, -0.07983), (-13.04, -21.95, -0.07651), (-14.37, -21.24, -0.1397), (-15.34, -19.81, -0.1295), (-15.8, -19.93, -0.2819), (-16.95, -18.47, -0.3017), (-7.434, 1.719, -0.00993), (-7.434, -0.3618, -0.002158), (-7.276, 3.696, -0.1552), (-7.434, -3.54, -0.03659), (-7.434, -7.206, -0.04927), (-7.434, -11.12, -0.07524), (-7.434, -14.16, -0.07705), (-7.434, -18.53, -0.07909), (-7.604, -27.49, -0.1302), (1.0, -31.17, -0.1519), (-6.548, -31.22, -0.152), (-4.661, -31.14, -0.152), (-7.434, -31.45, -0.1779), (1.0, -34.03, -0.1913), (-6.548, -34.05, -0.1909), (-4.661, -33.97, -0.1909), (-7.434, -34.17, -0.2158), (1.0, -36.95, -0.245), (-6.548, -36.98, -0.245), (-4.661, -36.9, -0.245), (-7.434, -37.04, -0.2685), (1.0, -42.38, -0.3722), (-6.548, -42.35, -0.368), (-4.661, -42.27, -0.368), (-7.434, -42.41, -0.3902), (1.0, -47.16, -0.6075), (-6.548, -47.22, -0.6088), (-4.661, -47.13, -0.6089), (-7.434, -47.27, -0.6214), (1.0, -50.97, -0.7961), (-6.548, -50.93, -0.7985), (-4.661, -50.89, -0.7986), (-7.434, -50.96, -0.8079), (1.0, -53.69, -0.8704), (-6.548, -52.84, -0.8735), (-4.661, -53.37, -0.8735), (-7.434, -52.48, -0.8802), (-8.842, -33.06, -0.5086), (-8.684, -33.91, -0.5422), (-8.662, -35.09, -0.5675), (-8.722, -37.11, -0.6022), (-8.433, -42.41, -0.695), (-8.249, -47.28, -0.8072), (-8.249, -50.83, -0.935), (-12.64, -31.0, -0.54), (-12.21, -32.35, -0.5608), (-12.26, -34.23, -0.5959), (-12.32, -37.04, -0.6302), (-12.03, -42.42, -0.7216), (-11.85, -47.31, -0.8242), (-11.85, -51.34, -0.9497), (-17.48, -25.99, -0.5297), (-16.92, -31.19, -0.5873), (-16.97, -34.11, -0.6259), (-17.03, -37.04, -0.6602), (-16.74, -42.66, -0.7516), (-16.56, -47.28, -0.8542), (-16.56, -50.59, -0.9825), (-21.66, -25.89, -0.5579), (-21.49, -31.12, -0.6154), (-21.45, -34.12, -0.6544), (-21.31, -37.03, -0.689), (-21.18, -42.76, -0.7815), (-20.37, -47.21, -0.8836), (-20.37, -49.99, -1.003), (-7.434, -39.66, -0.323), (-6.548, -39.6, -0.3002), (-4.661, -39.52, -0.3002), (1.0, -39.57, -0.3002), (-8.577, -39.66, -0.6464), (-12.18, -39.66, -0.6737), (-16.89, -39.68, -0.7037), (-21.3, -39.69, -0.7323), (-17.48, -19.81, -0.4728), (-21.82, -19.87, -0.5133), (-17.48, -12.76, -0.4494), (-21.98, -12.75, -0.4768), (-17.48, -5.17, -0.4195), (-22.19, -5.164, -0.447), (-17.48, -0.1567, -0.3783), (-22.24, -0.1509, -0.4109), (-15.68, -34.13, -0.6166), (-15.74, -37.04, -0.6508), (-16.15, -27.06, -0.5168), (-15.63, -31.47, -0.5786), (-15.26, -47.29, -0.8448), (-15.26, -50.77, -0.9726), (-15.45, -42.6, -0.7423), (-15.59, -39.67, -0.6943), (-14.94, -34.14, -0.611), (-15.39, -28.0, -0.5087), (-14.52, -47.29, -0.8392), (-15.0, -37.04, -0.6452), (-14.89, -31.67, -0.5735), (-14.52, -50.88, -0.9668), (-14.71, -42.55, -0.7367), (-14.85, -39.67, -0.6888), (-17.46, 12.66, -0.2167), (-19.75, 13.22, -0.2529), (-21.51, 13.79, -0.2847), (-22.68, 13.82, -0.3062), (-16.95, 11.99, -0.2095), (1.157, 3.698, -0.1997), (-6.39, 4.175, -0.2014), (-4.504, 3.953, -0.2014), (-9.363, 4.806, -0.1989), (-9.363, 4.962, -0.1989), (-10.62, 5.638, -0.2006), (-11.49, 6.356, -0.2006), (-12.4, 7.472, -0.1835), (-7.276, 4.415, -0.2011)], [(47, 38), (301, 292)], [(4, 1, 3, 5), (0, 4, 5, 2), (143, 144, 6, 7), (7, 6, 8, 9), (9, 8, 10, 11), (11, 10, 12, 13), (13, 12, 14, 15), (18, 19, 16, 17), (15, 14, 19, 18), (15, 18, 21, 20), (21, 18, 22, 23), (23, 22, 26, 27), (17, 16, 24, 25), (27, 26, 30, 31), (25, 24, 28, 29), (31, 30, 34, 35), (29, 28, 32, 33), (57, 58, 36, 37), (37, 36, 39, 40), (40, 39, 41, 42), (42, 41, 43, 44), (35, 34, 46, 45), (45, 46, 47, 48), (2, 5, 51, 49), (9, 11, 54, 53), (143, 7, 52, 145), (11, 13, 55, 54), (13, 15, 56, 55), (5, 3, 50, 51), (33, 32, 58, 57), (10, 8, 63, 64), (24, 16, 67, 69), (58, 32, 71, 72), (144, 1, 60, 146), (19, 14, 66, 68), (32, 28, 70, 71), (16, 19, 68, 67), (4, 0, 59, 61), (14, 12, 65, 66), (28, 24, 69, 70), (12, 10, 64, 65), (1, 4, 61, 60), (72, 71, 85, 86), (61, 59, 73, 75), (69, 67, 81, 83), (66, 65, 79, 80), (146, 60, 74, 147), (70, 69, 83, 84), (67, 68, 82, 81), (64, 63, 77, 78), (71, 70, 84, 85), (60, 61, 75, 74), (68, 66, 80, 82), (65, 64, 78, 79), (147, 74, 88, 148), (84, 83, 97, 98), (81, 82, 96, 95), (78, 77, 91, 92), (85, 84, 98, 99), (74, 75, 89, 88), (82, 80, 94, 96), (79, 78, 92, 93), (86, 85, 99, 100), (75, 73, 87, 89), (83, 81, 95, 97), (80, 79, 93, 94), (99, 98, 112, 113), (88, 89, 103, 102), (96, 94, 108, 110), (93, 92, 106, 107), (100, 99, 113, 114), (89, 87, 101, 103), (97, 95, 109, 111), (94, 93, 107, 108), (148, 88, 102, 149), (98, 97, 111, 112), (95, 96, 110, 109), (92, 91, 105, 106), (103, 101, 115, 117), (111, 109, 123, 125), (108, 107, 121, 122), (149, 102, 116, 150), (112, 111, 125, 126), (109, 110, 124, 123), (106, 105, 119, 120), (113, 112, 126, 127), (102, 103, 117, 116), (110, 108, 122, 124), (107, 106, 120, 121), (114, 113, 127, 128), (126, 125, 139, 140), (123, 124, 138, 137), (120, 119, 133, 134), (127, 126, 140, 141), (116, 117, 131, 130), (124, 122, 136, 138), (121, 120, 134, 135), (128, 127, 141, 142), (117, 115, 129, 131), (125, 123, 137, 139), (122, 121, 135, 136), (150, 116, 130, 151), (118, 150, 151, 132), (104, 149, 150, 118), (90, 148, 149, 104), (76, 147, 148, 90), (62, 146, 147, 76), (6, 144, 146, 62), (3, 143, 145, 50), (3, 1, 144, 143), (151, 130, 153, 155), (131, 129, 152, 154), (130, 131, 154, 153), (155, 153, 157, 159), (154, 152, 156, 158), (153, 154, 158, 157), (159, 157, 161, 163), (158, 156, 160, 162), (157, 158, 162, 161), (208, 209, 165, 167), (210, 211, 164, 166), (209, 210, 166, 165), (167, 165, 169, 171), (166, 164, 168, 170), (165, 166, 170, 169), (171, 169, 173, 175), (170, 168, 172, 174), (169, 170, 174, 173), (175, 173, 177, 179), (174, 172, 176, 178), (173, 174, 178, 177), (179, 193, 186, 175), (155, 159, 182, 181), (159, 163, 183, 182), (208, 167, 184, 212), (167, 171, 185, 184), (171, 175, 186, 185), (151, 155, 181, 180), (184, 185, 192, 191), (182, 183, 190, 189), (180, 181, 188, 187), (185, 186, 193, 192), (212, 184, 191, 213), (181, 182, 189, 188), (224, 225, 197, 196), (226, 227, 195, 194), (228, 229, 200, 199), (231, 230, 198, 214), (227, 224, 196, 195), (230, 228, 199, 198), (194, 195, 202, 201), (199, 200, 207, 206), (214, 198, 205, 215), (195, 196, 203, 202), (198, 199, 206, 205), (196, 197, 204, 203), (197, 214, 215, 204), (225, 231, 214, 197), (183, 212, 213, 190), (163, 208, 212, 183), (161, 162, 210, 209), (162, 160, 211, 210), (163, 161, 209, 208), (194, 201, 217, 216), (216, 217, 219, 218), (218, 219, 221, 220), (220, 221, 223, 222), (36, 222, 223, 43, 41, 39), (58, 72, 86, 100, 114, 128, 142, 216, 218, 220, 222, 36), (235, 239, 231, 225), (238, 234, 228, 230), (236, 232, 224, 227), (239, 238, 230, 231), (234, 237, 229, 228), (233, 236, 227, 226), (232, 235, 225, 224), (141, 226, 194, 216, 142), (189, 190, 235, 232), (187, 188, 236, 233), (192, 193, 237, 234), (213, 191, 238, 239), (188, 189, 232, 236), (191, 192, 234, 238), (190, 213, 239, 235), (139, 233, 226, 141, 140), (42, 44, 243, 242), (37, 40, 241, 240), (57, 37, 240, 244), (40, 42, 242, 241), (145, 52, 248, 253), (54, 55, 251, 250), (50, 145, 253, 246), (49, 51, 247, 245), (55, 56, 252, 251), (53, 54, 250, 249), (51, 50, 246, 247), (20, 252, 56, 15), (258, 259, 257, 255), (254, 256, 259, 258), (397, 261, 260, 398), (261, 263, 262, 260), (263, 265, 264, 262), (265, 267, 266, 264), (267, 269, 268, 266), (272, 271, 270, 273), (269, 272, 273, 268), (269, 274, 275, 272), (275, 277, 276, 272), (277, 281, 280, 276), (271, 279, 278, 270), (281, 285, 284, 280), (279, 283, 282, 278), (285, 289, 288, 284), (283, 287, 286, 282), (311, 291, 290, 312), (291, 294, 293, 290), (294, 296, 295, 293), (296, 298, 297, 295), (289, 299, 300, 288), (299, 302, 301, 300), (256, 303, 305, 259), (263, 307, 308, 265), (397, 399, 306, 261), (265, 308, 309, 267), (267, 309, 310, 269), (259, 305, 304, 257), (287, 311, 312, 286), (264, 318, 317, 262), (278, 323, 321, 270), (312, 326, 325, 286), (398, 400, 314, 255), (273, 322, 320, 268), (286, 325, 324, 282), (270, 321, 322, 273), (258, 315, 313, 254), (268, 320, 319, 266), (282, 324, 323, 278), (266, 319, 318, 264), (255, 314, 315, 258), (326, 340, 339, 325), (315, 329, 327, 313), (323, 337, 335, 321), (320, 334, 333, 319), (400, 401, 328, 314), (324, 338, 337, 323), (321, 335, 336, 322), (318, 332, 331, 317), (325, 339, 338, 324), (314, 328, 329, 315), (322, 336, 334, 320), (319, 333, 332, 318), (401, 402, 342, 328), (338, 352, 351, 337), (335, 349, 350, 336), (332, 346, 345, 331), (339, 353, 352, 338), (328, 342, 343, 329), (336, 350, 348, 334), (333, 347, 346, 332), (340, 354, 353, 339), (329, 343, 341, 327), (337, 351, 349, 335), (334, 348, 347, 333), (353, 367, 366, 352), (342, 356, 357, 343), (350, 364, 362, 348), (347, 361, 360, 346), (354, 368, 367, 353), (343, 357, 355, 341), (351, 365, 363, 349), (348, 362, 361, 347), (402, 403, 356, 342), (352, 366, 365, 351), (349, 363, 364, 350), (346, 360, 359, 345), (357, 371, 369, 355), (365, 379, 377, 363), (362, 376, 375, 361), (403, 404, 370, 356), (366, 380, 379, 365), (363, 377, 378, 364), (360, 374, 373, 359), (367, 381, 380, 366), (356, 370, 371, 357), (364, 378, 376, 362), (361, 375, 374, 360), (368, 382, 381, 367), (380, 394, 393, 379), (377, 391, 392, 378), (374, 388, 387, 373), (381, 395, 394, 380), (370, 384, 385, 371), (378, 392, 390, 376), (375, 389, 388, 374), (382, 396, 395, 381), (371, 385, 383, 369), (379, 393, 391, 377), (376, 390, 389, 375), (404, 405, 384, 370), (372, 386, 405, 404), (358, 372, 404, 403), (344, 358, 403, 402), (330, 344, 402, 401), (316, 330, 401, 400), (260, 316, 400, 398), (257, 304, 399, 397), (257, 397, 398, 255), (405, 409, 407, 384), (385, 408, 406, 383), (384, 407, 408, 385), (409, 413, 411, 407), (408, 412, 410, 406), (407, 411, 412, 408), (413, 417, 415, 411), (412, 416, 414, 410), (411, 415, 416, 412), (462, 421, 419, 463), (464, 420, 418, 465), (463, 419, 420, 464), (421, 425, 423, 419), (420, 424, 422, 418), (419, 423, 424, 420), (425, 429, 427, 423), (424, 428, 426, 422), (423, 427, 428, 424), (429, 433, 431, 427), (428, 432, 430, 426), (427, 431, 432, 428), (433, 429, 440, 447), (409, 435, 436, 413), (413, 436, 437, 417), (462, 466, 438, 421), (421, 438, 439, 425), (425, 439, 440, 429), (405, 434, 435, 409), (438, 445, 446, 439), (436, 443, 444, 437), (434, 441, 442, 435), (439, 446, 447, 440), (466, 467, 445, 438), (435, 442, 443, 436), (478, 450, 451, 479), (480, 448, 449, 481), (482, 453, 454, 483), (485, 468, 452, 484), (481, 449, 450, 478), (484, 452, 453, 482), (448, 455, 456, 449), (453, 460, 461, 454), (468, 469, 459, 452), (449, 456, 457, 450), (452, 459, 460, 453), (450, 457, 458, 451), (451, 458, 469, 468), (479, 451, 468, 485), (437, 444, 467, 466), (417, 437, 466, 462), (415, 463, 464, 416), (416, 464, 465, 414), (417, 462, 463, 415), (448, 470, 471, 455), (470, 472, 473, 471), (472, 474, 475, 473), (474, 476, 477, 475), (290, 293, 295, 297, 477, 476), (312, 290, 476, 474, 472, 470, 396, 382, 368, 354, 340, 326), (489, 479, 485, 493), (492, 484, 482, 488), (490, 481, 478, 486), (493, 485, 484, 492), (488, 482, 483, 491), (487, 480, 481, 490), (486, 478, 479, 489), (395, 396, 470, 448, 480), (443, 486, 489, 444), (441, 487, 490, 442), (446, 488, 491, 447), (467, 493, 492, 445), (442, 490, 486, 443), (445, 492, 488, 446), (444, 489, 493, 467), (393, 394, 395, 480, 487), (296, 496, 497, 298), (291, 494, 495, 294), (311, 498, 494, 291), (294, 495, 496, 296), (399, 507, 502, 306), (308, 504, 505, 309), (304, 500, 507, 399), (303, 499, 501, 305), (309, 505, 506, 310), (307, 503, 504, 308), (305, 501, 500, 304), (274, 269, 310, 506)])
me_plane_001.materials.append(mat_hoodcolor)
me_plane_001.use_remesh_preserve_volume = False
me_plane_001.use_remesh_preserve_attributes = False
me_plane_001.use_mirror_vertex_groups = False
me_plane_001.update()
me_cube = bpy.data.meshes.new('Cube')
me_cube.from_pydata([(-1.0, -1.0, -1.0), (-1.0, -1.0, 1.0), (-1.0, 1.0, -1.0), (-1.0, 1.0, 1.0), (1.0, -1.0, -1.0), (1.0, -1.0, 1.0), (1.0, 1.0, -1.0), (1.0, 1.0, 1.0), (0.9747, 0.2947, 0.448), (1.118, 8.671, 15.16), (0.9869, 0.7858, -1.063), (1.13, 9.162, 13.65), (0.8903, 0.4146, 0.3968), (1.034, 8.791, 15.11), (0.9025, 0.9057, -1.114), (1.046, 9.282, 13.6), (-0.9347, 8.299, 13.0), (-0.9347, 8.299, 15.0), (-0.9347, 10.3, 13.0), (-0.9347, 10.3, 15.0), (1.065, 8.299, 13.0), (1.065, 8.299, 15.0), (1.065, 10.3, 13.0), (1.065, 10.3, 15.0), (-1.083, 0.2132, 0.2804), (-0.9654, 8.515, 14.12), (-1.048, 0.6663, -1.258), (-0.9302, 8.968, 12.58), (-0.9687, -0.07335, 0.818), (-0.8509, 8.228, 14.66), (-0.9335, 0.3797, -0.7202), (-0.8156, 8.681, 13.12)], [], [(0, 1, 3, 2), (2, 3, 7, 6), (6, 7, 5, 4), (4, 5, 1, 0), (2, 6, 4, 0), (7, 3, 1, 5), (8, 9, 11, 10), (10, 11, 15, 14), (14, 15, 13, 12), (12, 13, 9, 8), (10, 14, 12, 8), (15, 11, 9, 13), (16, 17, 19, 18), (18, 19, 23, 22), (22, 23, 21, 20), (20, 21, 17, 16), (18, 22, 20, 16), (23, 19, 17, 21), (24, 25, 27, 26), (26, 27, 31, 30), (30, 31, 29, 28), (28, 29, 25, 24), (26, 30, 28, 24), (31, 27, 25, 29)])
me_cube.materials.append(mat_hoddscoopcolorl)
me_cube.use_remesh_preserve_volume = False
me_cube.use_remesh_preserve_attributes = False
me_cube.use_mirror_vertex_groups = False
me_cube.update()
me_cube_003 = bpy.data.meshes.new('Cube.003')
me_cube_003.from_pydata([(-1.0, -1.0, -1.0), (-1.0, -1.0, 1.0), (-1.0, 1.0, -1.0), (-1.0, 1.0, 1.0), (1.0, -1.0, -1.0), (1.0, -1.0, 1.0), (1.0, 1.0, -1.0), (1.0, 1.0, 1.0), (-1.122, 8.321, 13.59), (-1.122, 8.321, 15.59), (-1.122, 10.32, 13.59), (-1.122, 10.32, 15.59), (0.8777, 8.321, 13.59), (0.8777, 8.321, 15.59), (0.8777, 10.32, 13.59), (0.8777, 10.32, 15.59), (-0.8924, 0.3606, 1.247), (-1.086, 8.665, 15.96), (-0.9001, 0.8583, -0.2641), (-1.093, 9.163, 14.45), (-0.9767, 0.2382, 1.196), (-1.17, 8.543, 15.91), (-0.9844, 0.7359, -0.3153), (-1.178, 9.041, 14.4), (0.9128, -0.2716, 1.461), (0.7949, 8.03, 15.3), (0.8776, 0.1815, -0.07685), (0.7597, 8.483, 13.76), (1.027, 0.01497, 0.9237), (0.9095, 8.316, 14.76), (0.9921, 0.4681, -0.6145), (0.8743, 8.769, 13.22)], [], [(0, 1, 3, 2), (2, 3, 7, 6), (6, 7, 5, 4), (4, 5, 1, 0), (2, 6, 4, 0), (7, 3, 1, 5), (8, 9, 11, 10), (10, 11, 15, 14), (14, 15, 13, 12), (12, 13, 9, 8), (10, 14, 12, 8), (15, 11, 9, 13), (16, 17, 19, 18), (18, 19, 23, 22), (22, 23, 21, 20), (20, 21, 17, 16), (18, 22, 20, 16), (23, 19, 17, 21), (24, 25, 27, 26), (26, 27, 31, 30), (30, 31, 29, 28), (28, 29, 25, 24), (26, 30, 28, 24), (31, 27, 25, 29)])
me_cube_003.materials.append(mat_hoddscoopcolorl)
me_cube_003.use_remesh_preserve_volume = False
me_cube_003.use_remesh_preserve_attributes = False
me_cube_003.use_mirror_vertex_groups = False
me_cube_003.update()

# ---- objects
ob_plane_001 = bpy.data.objects.new('Plane.001', me_plane_004)
ob_plane = bpy.data.objects.new('Plane', me_plane_003)
ob_challenger1970 = bpy.data.objects.new('challenger1970', None)
ob_tailgate = bpy.data.objects.new('TailGate', me_plane_002)
ob_body = bpy.data.objects.new('Body', me_plane)
ob_hood = bpy.data.objects.new('Hood', me_plane_001)
ob_lscoophood = bpy.data.objects.new('LScoopHood', me_cube)
ob_rscoophood = bpy.data.objects.new('RScoopHood', me_cube_003)
ob_lamp = bpy.data.objects.new('Lamp', light_lamp)
ob_camera = bpy.data.objects.new('Camera', cam_camera)

# ---- transforms, parenting, visibility, modifiers, constraints
ob_plane_001.location = (-0.4675, -1.704, 4.824)
ob_plane_001.rotation_euler = (0.0, 1.571, 0.0)
ob_plane_001.scale = (0.1499, 0.1397, 1.0)
ob_plane_001.lineart.crease_threshold = 0.0
ob_plane.location = (4.274, 2.13, -1.37)
ob_plane.rotation_euler = (0.0, 1.571, 0.0)
ob_plane.scale = (0.1499, 0.1397, 1.0)
ob_plane.lineart.crease_threshold = 0.0
ob_challenger1970.location = (-4.768e-07, 6.061, 1.279)
ob_challenger1970.empty_image_offset = (0.0, 0.0)
ob_challenger1970.lineart.crease_threshold = 0.0
ob_tailgate.parent = ob_challenger1970
ob_tailgate.matrix_parent_inverse = Matrix(((1.0, 0.0, 0.0, 4.768e-07), (0.0, 1.0, 0.0, -6.061), (0.0, 0.0, 1.0, -1.279), (0.0, 0.0, 0.0, 1.0)))
ob_tailgate.location = (0.05866, 11.92, 1.114)
ob_tailgate.scale = (0.09362, 0.1697, 1.0)
ob_tailgate.lineart.crease_threshold = 0.0
_m = ob_tailgate.modifiers.new('Mirror', 'MIRROR')
_m.use_mirror_vertex_groups = False
_m.use_mirror_merge = False
ob_body.parent = ob_challenger1970
ob_body.matrix_parent_inverse = Matrix(((1.0, 0.0, 0.0, 4.768e-07), (0.0, 1.0, 0.0, -6.061), (0.0, 0.0, 1.0, -1.279), (0.0, 0.0, 0.0, 1.0)))
ob_body.location = (0.0001892, -4.381, 0.5259)
ob_body.scale = (0.1641, 0.2974, 1.0)
ob_body.lineart.crease_threshold = 0.0
_m = ob_body.modifiers.new('Mirror', 'MIRROR')
_m.use_mirror_vertex_groups = False
_m.use_mirror_merge = False
ob_hood.parent = ob_challenger1970
ob_hood.matrix_parent_inverse = Matrix(((1.0, 0.0, 0.0, 4.768e-07), (0.0, 1.0, 0.0, -6.061), (0.0, 0.0, 1.0, -1.279), (0.0, 0.0, 0.0, 1.0)))
ob_hood.location = (-0.002759, -0.0009437, 1.511)
ob_hood.scale = (0.139, 0.08684, 1.0)
ob_hood.lineart.crease_threshold = 0.0
ob_lscoophood.parent = ob_hood
ob_lscoophood.matrix_parent_inverse = Matrix(((7.193, 0.0, 9.313e-10, 0.01985), (0.0, 11.52, 0.0, 0.01087), (0.0, 0.0, 1.0, -1.511), (0.0, 0.0, 0.0, 1.0)))
ob_lscoophood.location = (1.7, -2.671, 1.016)
ob_lscoophood.rotation_euler = (0.0, 0.0, 0.3979)
ob_lscoophood.scale = (0.5222, 0.0619, 0.02702)
ob_lscoophood.lineart.crease_threshold = 0.0
ob_rscoophood.parent = ob_hood
ob_rscoophood.matrix_parent_inverse = Matrix(((7.193, 0.0, 9.313e-10, 0.01985), (0.0, 11.52, 0.0, 0.01087), (0.0, 0.0, 1.0, -1.511), (0.0, 0.0, 0.0, 1.0)))
ob_rscoophood.location = (-1.676, -2.671, 1.016)
ob_rscoophood.rotation_euler = (0.0, 0.0, -0.3979)
ob_rscoophood.scale = (0.5222, 0.0619, 0.02702)
ob_rscoophood.lineart.crease_threshold = 0.0
ob_lamp.location = (5.392, 1.005, 8.159)
ob_lamp.rotation_euler = (0.6503, 0.05522, 1.866)
ob_lamp.lock_rotations_4d = False
ob_lamp.empty_display_type = 'ARROWS'
ob_lamp.color = (0.0, 0.0, 0.0, 0.0)
ob_lamp.lineart.crease_threshold = 0.0
ob_camera.location = (7.481, -6.508, 5.344)
ob_camera.rotation_euler = (1.109, -0.0, 0.8149)
ob_camera.lock_rotations_4d = False
ob_camera.empty_display_type = 'ARROWS'
ob_camera.color = (0.0, 0.0, 0.0, 0.0)
ob_camera.display_type = 'WIRE'
ob_camera.lineart.crease_threshold = 0.0

# ---- collection membership
col_collection_1.objects.link(ob_plane_001)
col_collection_1.objects.link(ob_plane)
col_collection_1.objects.link(ob_challenger1970)
col_collection_1.objects.link(ob_tailgate)
col_collection_1.objects.link(ob_body)
col_collection_1.objects.link(ob_hood)
col_collection_1.objects.link(ob_lscoophood)
col_collection_1.objects.link(ob_rscoophood)
col_collection_1.objects.link(ob_lamp)
col_collection_1.objects.link(ob_camera)

# ---- scene / render settings (as saved in the file)
scene.camera = ob_camera
scene.frame_start = 1; scene.frame_end = 250; scene.frame_set(1)
scene.render.engine = 'BLENDER_EEVEE_NEXT'
scene.render.resolution_percentage = 50
scene.render.dither_intensity = 0.0
scene.cycles.use_denoising = False
scene.cycles.samples = 128
scene.cycles.sampling_pattern = 'TABULATED_SOBOL'
scene.cycles.use_adaptive_sampling = False
scene.cycles.use_light_tree = False
scene.cycles.blur_glossy = 0.0
scene.cycles.sample_clamp_indirect = 0.0
scene.view_settings.view_transform = 'Standard'
bpy.context.view_layer.update()
